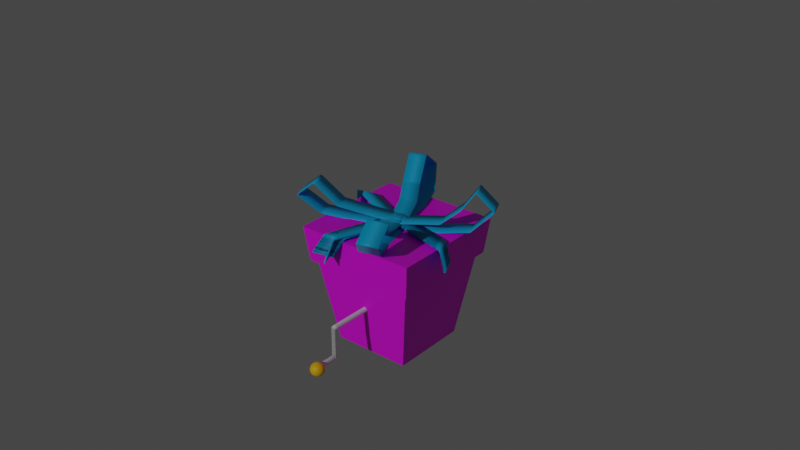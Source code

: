 # Source: giftbox.blend  (saved by Blender 3.3.6; exported with 4.5.12 LTS)
import bpy
from mathutils import Matrix  # noqa: F401  (used for matrix-valued properties, if any)

bpy.ops.wm.read_factory_settings(use_empty=True)
scene = bpy.context.scene
scene.name = 'Scene'

# ---- collections
col_collection = bpy.data.collections.new('Collection'); scene.collection.children.link(col_collection)

# ---- images (referenced by path relative to the original .blend; pixels are not part of the script)
import os
ASSET_DIR = os.environ.get("B2B_ASSET_DIR", "")  # directory of the original .blend (textures are referenced by path, not embedded)
HERE = os.path.dirname(os.path.abspath(__file__))  # packed textures are extracted next to this script under _unpacked/

def load_image(name, relpath, width, height, colorspace="sRGB"):
    """Load a texture the original file referenced (path relative to the .blend, or extracted next to this script)."""
    p = next((c for c in (os.path.join(HERE, relpath), os.path.join(ASSET_DIR, relpath)) if relpath and os.path.exists(c)), "")
    if p:
        img = bpy.data.images.load(p, check_existing=True)
        img.name = name
    else:  # same state as the original file: an image datablock whose file is absent (Cycles renders it pink)
        img = bpy.data.images.new(name, width, height)
        img.source = "FILE"
        img.filepath = "//" + (relpath or name)
    img.colorspace_settings.name = colorspace
    return img
img_gifboxbodycomplete_png = load_image('gifboxbodycomplete.png', 'gifboxbodycomplete.png', 1024, 1024, 'sRGB')

# ---- materials (node trees are filled in below, after node groups)
mat_material_001 = bpy.data.materials.new('Material.001')
mat_material_001.use_transparent_shadow = False
mat_ball = bpy.data.materials.new('ball')
mat_ball.use_transparent_shadow = False
mat_blue_ribon = bpy.data.materials.new('blue ribon')
mat_blue_ribon.use_transparent_shadow = False
mat_blue_ribon_001 = bpy.data.materials.new('blue ribon.001')
mat_blue_ribon_001.use_transparent_shadow = False

# ---- material node trees
mat_material_001.use_nodes = True; mat_material_001.node_tree.nodes.clear()
_N = mat_material_001.node_tree.nodes; _L = mat_material_001.node_tree.links
n0 = _N.new('ShaderNodeBsdfPrincipled'); n0.name = 'Principled BSDF'; n0.location = (10, 300)
n0.distribution = 'GGX'
n0.subsurface_method = 'RANDOM_WALK_SKIN'
n0.inputs[3].default_value = 1.45
n0.inputs[27].default_value = (0.0, 0.0, 0.0, 1.0)
n0.inputs[28].default_value = 1.0
n1 = _N.new('ShaderNodeOutputMaterial'); n1.name = 'Material Output'; n1.location = (300, 300)
n2 = _N.new('ShaderNodeTexImage'); n2.name = 'Image Texture'; n2.location = (-280, 280)
n2.image = img_gifboxbodycomplete_png
_L.new(n0.outputs[0], n1.inputs[0])
_L.new(n2.outputs[0], n0.inputs[0])
n1.is_active_output = True
mat_ball.use_nodes = True; mat_ball.node_tree.nodes.clear()
_N = mat_ball.node_tree.nodes; _L = mat_ball.node_tree.links
n0 = _N.new('ShaderNodeBsdfPrincipled'); n0.name = 'Principled BSDF'; n0.location = (10, 300)
n0.distribution = 'GGX'
n0.subsurface_method = 'RANDOM_WALK_SKIN'
n0.inputs[0].default_value = (1.0, 0.5363, 0.0, 1.0)
n0.inputs[3].default_value = 1.45
n0.inputs[27].default_value = (0.0, 0.0, 0.0, 1.0)
n0.inputs[28].default_value = 1.0
n1 = _N.new('ShaderNodeOutputMaterial'); n1.name = 'Material Output'; n1.location = (300, 300)
_L.new(n0.outputs[0], n1.inputs[0])
n1.is_active_output = True
mat_blue_ribon.use_nodes = True; mat_blue_ribon.node_tree.nodes.clear()
_N = mat_blue_ribon.node_tree.nodes; _L = mat_blue_ribon.node_tree.links
n0 = _N.new('ShaderNodeBsdfPrincipled'); n0.name = 'Principled BSDF'; n0.location = (10, 300)
n0.distribution = 'GGX'
n0.subsurface_method = 'RANDOM_WALK_SKIN'
n0.inputs[0].default_value = (0.0, 0.4347, 0.8, 1.0)
n0.inputs[3].default_value = 1.45
n0.inputs[27].default_value = (0.0, 0.0, 0.0, 1.0)
n0.inputs[28].default_value = 1.0
n1 = _N.new('ShaderNodeOutputMaterial'); n1.name = 'Material Output'; n1.location = (300, 300)
_L.new(n0.outputs[0], n1.inputs[0])
n1.is_active_output = True
mat_blue_ribon_001.use_nodes = True; mat_blue_ribon_001.node_tree.nodes.clear()
_N = mat_blue_ribon_001.node_tree.nodes; _L = mat_blue_ribon_001.node_tree.links
n0 = _N.new('ShaderNodeBsdfPrincipled'); n0.name = 'Principled BSDF'; n0.location = (10, 300)
n0.distribution = 'GGX'
n0.subsurface_method = 'RANDOM_WALK_SKIN'
n0.inputs[0].default_value = (0.0, 0.4347, 0.8, 1.0)
n0.inputs[3].default_value = 1.45
n0.inputs[27].default_value = (0.0, 0.0, 0.0, 1.0)
n0.inputs[28].default_value = 1.0
n1 = _N.new('ShaderNodeOutputMaterial'); n1.name = 'Material Output'; n1.location = (300, 300)
_L.new(n0.outputs[0], n1.inputs[0])
n1.is_active_output = True

# ---- world
world_world = bpy.data.worlds.new('World'); scene.world = world_world
world_world.use_nodes = True; world_world.node_tree.nodes.clear()
_N = world_world.node_tree.nodes; _L = world_world.node_tree.links
n0 = _N.new('ShaderNodeOutputWorld'); n0.name = 'World Output'; n0.location = (300, 300)
n1 = _N.new('ShaderNodeBackground'); n1.name = 'Background'; n1.location = (10, 300)
n1.inputs[0].default_value = (0.05088, 0.05088, 0.05088, 1.0)
_L.new(n1.outputs[0], n0.inputs[0])
n0.is_active_output = True
world_world.color = (0.05088, 0.05088, 0.05088)
world_world.use_sun_shadow = False
world_world.sun_shadow_jitter_overblur = 0.0

# ---- lights
light_sun = bpy.data.lights.new('Sun', 'SUN')
light_sun.transmission_factor = 0.0
light_sun.energy = 1.0
light_sun.shadow_soft_size = 1.178

# ---- meshes
me_cube_002 = bpy.data.meshes.new('Cube.002')
me_cube_002.from_pydata([(-0.9337, -0.9337, 0.4244), (-1.0, -1.0, 1.0), (-0.9337, 0.9337, 0.4244), (-1.0, 1.0, 1.0), (0.9337, -0.9337, 0.4244), (1.0, -1.0, 1.0), (0.9337, 0.9337, 0.4244), (1.0, 1.0, 1.0)], [], [(0, 1, 3, 2), (2, 3, 7, 6), (6, 7, 5, 4), (4, 5, 1, 0), (7, 3, 1, 5)])
_uv = me_cube_002.uv_layers.new(name='UVMap')
_uv.uv.foreach_set('vector', [0.02626, 0.7045, 0.1069, 0.6953, 0.1069, 0.9737, 0.02626, 0.9645, 0.8215, 0.6123, 0.9021, 0.6031, 0.9021, 0.8815, 0.8215, 0.8723, 0.6883, 0.6123, 0.7689, 0.6031, 0.7689, 0.8815, 0.6883, 0.8723, 0.1595, 0.7045, 0.2401, 0.6953, 0.2401, 0.9737, 0.1595, 0.9645, 0.6883, 0.02626, 0.9667, 0.02626, 0.9667, 0.3047, 0.6883, 0.3047])
me_cube_002.materials.append(mat_material_001)
me_cube_002.update()
me_cube_001 = bpy.data.meshes.new('Cube.001')
me_cube_001.from_pydata([(-0.6815, -0.6815, -1.0), (-1.0, -1.0, 1.0), (-0.6815, 0.6815, -1.0), (-1.0, 1.0, 1.0), (0.6815, -0.6815, -1.0), (1.0, -1.0, 1.0), (0.6815, 0.6815, -1.0), (1.0, 1.0, 1.0)], [], [(0, 1, 3, 2), (2, 3, 7, 6), (6, 7, 5, 4), (4, 5, 1, 0), (2, 6, 4, 0)])
_uv = me_cube_001.uv_layers.new(name='UVMap')
_uv.uv.foreach_set('vector', [0.4016, 0.6427, 0.3573, 0.3608, 0.6357, 0.3608, 0.5914, 0.6427, 0.07061, 0.6427, 0.02626, 0.3608, 0.3047, 0.3608, 0.2604, 0.6427, 0.4016, 0.3082, 0.3573, 0.02626, 0.6357, 0.02626, 0.5914, 0.3082, 0.07061, 0.3082, 0.02626, 0.02626, 0.3047, 0.02626, 0.2604, 0.3082, 0.6883, 0.3608, 0.878, 0.3608, 0.878, 0.5505, 0.6883, 0.5505])
me_cube_001.materials.append(mat_material_001)
me_cube_001.update()
me_elbow_joint = bpy.data.meshes.new('Elbow Joint')
me_elbow_joint.from_pydata([(9.615, 2.772, 1.908), (9.647, 2.741, 2.049), (9.678, 2.683, 2.181), (9.708, 2.599, 2.299), (9.735, 2.494, 2.399), (9.759, 2.37, 2.476), (9.778, 2.233, 2.527), (9.792, 2.088, 2.552), (9.801, 1.941, 2.548), (9.803, 1.797, 2.516), (9.799, 1.661, 2.457), (9.789, 1.54, 2.374), (9.774, 1.437, 2.269), (9.753, 1.357, 2.147), (9.728, 1.302, 2.012), (9.7, 1.276, 1.869), (9.67, 1.278, 1.725), (9.638, 1.309, 1.584), (9.607, 1.367, 1.452), (9.577, 1.45, 1.334), (9.55, 1.556, 1.234), (9.526, 1.68, 1.157), (9.507, 1.817, 1.105), (9.493, 1.962, 1.081), (9.484, 2.109, 1.085), (9.482, 2.253, 1.117), (9.486, 2.389, 1.176), (9.496, 2.51, 1.259), (9.511, 2.613, 1.364), (9.532, 2.693, 1.486), (9.557, 2.747, 1.621), (9.585, 2.774, 1.764), (9.585, 2.774, 1.764), (9.557, 2.747, 1.621), (9.532, 2.693, 1.486), (9.511, 2.613, 1.364), (9.496, 2.51, 1.259), (9.486, 2.389, 1.176), (9.482, 2.253, 1.117), (9.484, 2.109, 1.085), (9.493, 1.962, 1.081), (9.507, 1.817, 1.105), (9.526, 1.68, 1.157), (9.55, 1.556, 1.234), (9.577, 1.45, 1.334), (9.607, 1.367, 1.452), (9.638, 1.309, 1.584), (9.67, 1.278, 1.725), (9.7, 1.276, 1.869), (9.728, 1.302, 2.012), (9.753, 1.357, 2.147), (9.774, 1.437, 2.269), (9.789, 1.54, 2.374), (9.799, 1.661, 2.457), (9.803, 1.797, 2.516), (9.801, 1.941, 2.548), (9.792, 2.088, 2.552), (9.778, 2.233, 2.527), (9.759, 2.37, 2.476), (9.735, 2.494, 2.399), (9.708, 2.599, 2.299), (9.678, 2.683, 2.181), (9.647, 2.741, 2.049), (9.615, 2.772, 1.908), (-1.704, 0.6155, 2.192), (-1.673, 0.5847, 2.332), (-1.641, 0.5264, 2.464), (-1.612, 0.4428, 2.582), (-1.584, 0.3371, 2.682), (-1.56, 0.2135, 2.759), (-1.541, 0.07652, 2.811), (-1.527, -0.06841, 2.835), (-1.519, -0.2158, 2.831), (-1.516, -0.3599, 2.799), (-1.52, -0.4952, 2.74), (-1.53, -0.6166, 2.657), (-1.546, -0.7194, 2.552), (-1.566, -0.7995, 2.43), (-1.591, -0.854, 2.295), (-1.619, -0.8807, 2.152), (-1.65, -0.8786, 2.008), (-1.681, -0.8479, 1.867), (-1.712, -0.7896, 1.735), (-1.742, -0.706, 1.617), (-1.769, -0.6003, 1.517), (-1.793, -0.4766, 1.44), (-1.813, -0.3397, 1.389), (-1.827, -0.1948, 1.364), (-1.835, -0.04742, 1.368), (-1.837, 0.0967, 1.4), (-1.833, 0.2321, 1.459), (-1.823, 0.3534, 1.542), (-1.808, 0.4562, 1.647), (-1.787, 0.5363, 1.77), (-1.763, 0.5908, 1.905), (-1.734, 0.6175, 2.047), (10.16, 2.744, 1.67), (10.26, 2.729, 1.775), (10.36, 2.686, 1.877), (10.45, 2.616, 1.97), (10.53, 2.522, 2.051), (10.6, 2.407, 2.118), (10.65, 2.277, 2.168), (10.68, 2.136, 2.198), (10.69, 1.989, 2.208), (10.68, 1.842, 2.197), (10.65, 1.701, 2.166), (10.6, 1.571, 2.115), (10.53, 1.457, 2.048), (10.45, 1.363, 1.965), (10.36, 1.294, 1.872), (10.26, 1.252, 1.77), (10.16, 1.237, 1.664), (10.06, 1.252, 1.559), (9.962, 1.296, 1.457), (9.871, 1.365, 1.364), (9.792, 1.459, 1.283), (9.727, 1.574, 1.216), (9.678, 1.704, 1.166), (9.648, 1.846, 1.136), (9.638, 1.993, 1.126), (9.648, 2.139, 1.137), (9.678, 2.281, 1.168), (9.727, 2.411, 1.219), (9.792, 2.525, 1.286), (9.871, 2.618, 1.369), (9.962, 2.687, 1.462), (10.06, 2.73, 1.564), (10.06, 2.73, 1.564), (9.962, 2.687, 1.462), (9.871, 2.618, 1.369), (9.792, 2.525, 1.286), (9.727, 2.411, 1.219), (9.678, 2.281, 1.168), (9.648, 2.139, 1.137), (9.638, 1.993, 1.126), (9.648, 1.846, 1.136), (9.678, 1.704, 1.166), (9.727, 1.574, 1.216), (9.792, 1.459, 1.283), (9.871, 1.365, 1.364), (9.962, 1.296, 1.457), (10.06, 1.252, 1.559), (10.16, 1.237, 1.664), (10.26, 1.252, 1.77), (10.36, 1.294, 1.872), (10.45, 1.363, 1.965), (10.53, 1.457, 2.048), (10.6, 1.571, 2.115), (10.65, 1.701, 2.166), (10.68, 1.842, 2.197), (10.69, 1.989, 2.208), (10.68, 2.136, 2.198), (10.65, 2.277, 2.168), (10.6, 2.407, 2.118), (10.53, 2.522, 2.051), (10.45, 2.616, 1.97), (10.36, 2.686, 1.877), (10.26, 2.729, 1.775), (10.16, 2.744, 1.67), (10.16, 2.744, -7.153), (10.26, 2.729, -7.048), (10.36, 2.686, -6.947), (10.45, 2.616, -6.853), (10.53, 2.522, -6.772), (10.6, 2.407, -6.705), (10.65, 2.277, -6.655), (10.68, 2.136, -6.625), (10.69, 1.989, -6.615), (10.68, 1.842, -6.626), (10.65, 1.701, -6.657), (10.6, 1.571, -6.708), (10.53, 1.457, -6.776), (10.45, 1.363, -6.858), (10.36, 1.294, -6.952), (10.26, 1.252, -7.053), (10.16, 1.237, -7.159), (10.06, 1.252, -7.264), (9.962, 1.296, -7.366), (9.871, 1.365, -7.459), (9.792, 1.459, -7.541), (9.727, 1.574, -7.607), (9.678, 1.704, -7.657), (9.648, 1.846, -7.687), (9.638, 1.993, -7.697), (9.648, 2.139, -7.686), (9.678, 2.281, -7.655), (9.727, 2.411, -7.604), (9.792, 2.525, -7.537), (9.871, 2.618, -7.454), (9.962, 2.687, -7.361), (10.06, 2.73, -7.259), (10.06, 2.73, -7.259), (9.962, 2.687, -7.361), (9.871, 2.618, -7.454), (9.792, 2.525, -7.537), (9.727, 2.411, -7.604), (9.678, 2.281, -7.655), (9.648, 2.139, -7.686), (9.638, 1.993, -7.697), (9.648, 1.846, -7.687), (9.678, 1.704, -7.657), (9.727, 1.574, -7.607), (9.792, 1.459, -7.541), (9.871, 1.365, -7.459), (9.962, 1.296, -7.366), (10.06, 1.252, -7.264), (10.16, 1.237, -7.159), (10.26, 1.252, -7.053), (10.36, 1.294, -6.952), (10.45, 1.363, -6.858), (10.53, 1.457, -6.776), (10.6, 1.571, -6.708), (10.65, 1.701, -6.657), (10.68, 1.842, -6.626), (10.69, 1.989, -6.615), (10.68, 2.136, -6.625), (10.65, 2.277, -6.655), (10.6, 2.407, -6.705), (10.53, 2.522, -6.772), (10.45, 2.616, -6.853), (10.36, 2.686, -6.947), (10.26, 2.729, -7.048), (10.16, 2.744, -7.153), (10.55, 2.809, -7.14), (10.56, 2.764, -7.0), (10.57, 2.693, -6.872), (10.59, 2.598, -6.76), (10.61, 2.483, -6.669), (10.63, 2.354, -6.602), (10.66, 2.213, -6.563), (10.68, 2.068, -6.552), (10.7, 1.923, -6.57), (10.72, 1.784, -6.616), (10.74, 1.657, -6.688), (10.76, 1.546, -6.785), (10.77, 1.455, -6.901), (10.77, 1.389, -7.033), (10.78, 1.349, -7.175), (10.77, 1.338, -7.322), (10.77, 1.355, -7.468), (10.76, 1.4, -7.609), (10.74, 1.471, -7.737), (10.72, 1.566, -7.849), (10.7, 1.68, -7.94), (10.68, 1.81, -8.007), (10.66, 1.951, -8.046), (10.63, 2.096, -8.057), (10.61, 2.241, -8.039), (10.59, 2.38, -7.993), (10.57, 2.507, -7.92), (10.56, 2.618, -7.824), (10.55, 2.708, -7.708), (10.54, 2.775, -7.576), (10.54, 2.814, -7.434), (10.54, 2.826, -7.287), (10.54, 2.826, -7.287), (10.54, 2.814, -7.434), (10.54, 2.775, -7.576), (10.55, 2.708, -7.708), (10.56, 2.618, -7.824), (10.57, 2.507, -7.92), (10.59, 2.38, -7.993), (10.61, 2.241, -8.039), (10.63, 2.096, -8.057), (10.66, 1.951, -8.046), (10.68, 1.81, -8.007), (10.7, 1.68, -7.94), (10.72, 1.566, -7.849), (10.74, 1.471, -7.737), (10.76, 1.4, -7.609), (10.77, 1.355, -7.468), (10.77, 1.338, -7.322), (10.78, 1.349, -7.175), (10.77, 1.389, -7.033), (10.77, 1.455, -6.901), (10.76, 1.546, -6.785), (10.74, 1.657, -6.688), (10.72, 1.784, -6.616), (10.7, 1.923, -6.57), (10.68, 2.068, -6.552), (10.66, 2.213, -6.563), (10.63, 2.354, -6.602), (10.61, 2.483, -6.669), (10.59, 2.598, -6.76), (10.57, 2.693, -6.872), (10.56, 2.764, -7.0), (10.55, 2.809, -7.14), (10.55, 2.809, -7.14), (10.56, 2.764, -7.0), (10.57, 2.693, -6.872), (10.59, 2.598, -6.76), (10.61, 2.483, -6.669), (10.63, 2.354, -6.602), (10.66, 2.213, -6.563), (10.68, 2.068, -6.552), (10.7, 1.923, -6.57), (10.72, 1.784, -6.616), (10.74, 1.657, -6.688), (10.76, 1.546, -6.785), (10.77, 1.455, -6.901), (10.77, 1.389, -7.033), (10.78, 1.349, -7.175), (10.77, 1.338, -7.322), (10.77, 1.355, -7.468), (10.76, 1.4, -7.609), (10.74, 1.471, -7.737), (10.72, 1.566, -7.849), (10.7, 1.68, -7.94), (10.68, 1.81, -8.007), (10.66, 1.951, -8.046), (10.63, 2.096, -8.057), (10.61, 2.241, -8.039), (10.59, 2.38, -7.993), (10.57, 2.507, -7.92), (10.56, 2.618, -7.824), (10.55, 2.708, -7.708), (10.54, 2.775, -7.576), (10.54, 2.814, -7.434), (10.54, 2.826, -7.287), (10.54, 2.826, -7.287), (10.54, 2.814, -7.434), (10.54, 2.775, -7.576), (10.55, 2.708, -7.708), (10.56, 2.618, -7.824), (10.57, 2.507, -7.92), (10.59, 2.38, -7.993), (10.61, 2.241, -8.039), (10.63, 2.096, -8.057), (10.66, 1.951, -8.046), (10.68, 1.81, -8.007), (10.7, 1.68, -7.94), (10.72, 1.566, -7.849), (10.74, 1.471, -7.737), (10.76, 1.4, -7.609), (10.77, 1.355, -7.468), (10.77, 1.338, -7.322), (10.78, 1.349, -7.175), (10.77, 1.389, -7.033), (10.77, 1.455, -6.901), (10.76, 1.546, -6.785), (10.74, 1.657, -6.688), (10.72, 1.784, -6.616), (10.7, 1.923, -6.57), (10.68, 2.068, -6.552), (10.66, 2.213, -6.563), (10.63, 2.354, -6.602), (10.61, 2.483, -6.669), (10.59, 2.598, -6.76), (10.57, 2.693, -6.872), (10.56, 2.764, -7.0), (10.55, 2.809, -7.14), (15.78, 3.986, -7.14), (15.79, 3.941, -7.0), (15.81, 3.87, -6.872), (15.83, 3.775, -6.76), (15.85, 3.66, -6.669), (15.87, 3.53, -6.602), (15.89, 3.39, -6.563), (15.91, 3.245, -6.552), (15.94, 3.1, -6.57), (15.96, 2.961, -6.616), (15.98, 2.834, -6.688), (15.99, 2.723, -6.785), (16.0, 2.632, -6.901), (16.01, 2.566, -7.033), (16.01, 2.526, -7.175), (16.01, 2.515, -7.322), (16.0, 2.532, -7.468), (15.99, 2.577, -7.609), (15.98, 2.648, -7.737), (15.96, 2.743, -7.849), (15.94, 2.857, -7.94), (15.91, 2.987, -8.007), (15.89, 3.128, -8.046), (15.87, 3.273, -8.057), (15.85, 3.418, -8.039), (15.83, 3.557, -7.993), (15.81, 3.684, -7.92), (15.79, 3.795, -7.824), (15.78, 3.885, -7.708), (15.78, 3.952, -7.576), (15.77, 3.991, -7.434), (15.78, 4.003, -7.287), (15.78, 4.003, -7.287), (15.77, 3.991, -7.434), (15.78, 3.952, -7.576), (15.78, 3.885, -7.708), (15.79, 3.795, -7.824), (15.81, 3.684, -7.92), (15.83, 3.557, -7.993), (15.85, 3.418, -8.039), (15.87, 3.273, -8.057), (15.89, 3.128, -8.046), (15.91, 2.987, -8.007), (15.94, 2.857, -7.94), (15.96, 2.743, -7.849), (15.98, 2.648, -7.737), (15.99, 2.577, -7.609), (16.0, 2.532, -7.468), (16.01, 2.515, -7.322), (16.01, 2.526, -7.175), (16.01, 2.566, -7.033), (16.0, 2.632, -6.901), (15.99, 2.723, -6.785), (15.98, 2.834, -6.688), (15.96, 2.961, -6.616), (15.94, 3.1, -6.57), (15.91, 3.245, -6.552), (15.89, 3.39, -6.563), (15.87, 3.53, -6.602), (15.85, 3.66, -6.669), (15.83, 3.775, -6.76), (15.81, 3.87, -6.872), (15.79, 3.941, -7.0), (15.78, 3.986, -7.14)], [], [(57, 56, 152, 153), (47, 46, 142, 143), (45, 44, 140, 141), (35, 34, 130, 131), (60, 59, 155, 156), (48, 47, 143, 144), (63, 32, 128, 159), (56, 55, 151, 152), (54, 53, 149, 150), (44, 43, 139, 140), (34, 33, 129, 130), (53, 52, 148, 149), (42, 41, 137, 138), (61, 60, 156, 157), (24, 23, 119, 120), (49, 48, 144, 145), (94, 95, 32, 33), (82, 83, 44, 45), (87, 88, 39, 40), (86, 87, 40, 41), (89, 90, 37, 38), (74, 75, 52, 53), (77, 78, 49, 50), (91, 92, 35, 36), (76, 77, 50, 51), (75, 76, 51, 52), (93, 94, 33, 34), (67, 68, 59, 60), (81, 82, 45, 46), (66, 67, 60, 61), (80, 81, 46, 47), (64, 95, 32, 63), (1, 0, 96, 97), (41, 40, 136, 137), (62, 61, 157, 158), (4, 3, 99, 100), (37, 36, 132, 133), (14, 13, 109, 110), (58, 57, 153, 154), (50, 49, 145, 146), (38, 37, 133, 134), (46, 45, 141, 142), (36, 35, 131, 132), (13, 12, 108, 109), (30, 29, 125, 126), (10, 9, 105, 106), (18, 17, 113, 114), (23, 22, 118, 119), (71, 72, 55, 56), (85, 86, 41, 42), (70, 71, 56, 57), (73, 74, 53, 54), (84, 85, 42, 43), (72, 73, 54, 55), (88, 89, 38, 39), (65, 66, 61, 62), (79, 80, 47, 48), (90, 91, 36, 37), (64, 65, 62, 63), (78, 79, 48, 49), (92, 93, 34, 35), (69, 70, 57, 58), (83, 84, 43, 44), (68, 69, 58, 59), (143, 142, 206, 207), (115, 114, 178, 179), (156, 155, 219, 220), (124, 123, 187, 188), (152, 151, 215, 216), (111, 110, 174, 175), (130, 129, 193, 194), (155, 154, 218, 219), (125, 124, 188, 189), (157, 156, 220, 221), (114, 113, 177, 178), (135, 134, 198, 199), (127, 96, 160, 191), (137, 136, 200, 201), (99, 98, 162, 163), (131, 130, 194, 195), (105, 104, 168, 169), (133, 132, 196, 197), (113, 112, 176, 177), (144, 143, 207, 208), (146, 145, 209, 210), (127, 126, 190, 191), (140, 139, 203, 204), (142, 141, 205, 206), (102, 101, 165, 166), (149, 148, 212, 213), (109, 108, 172, 173), (116, 115, 179, 180), (145, 144, 208, 209), (106, 105, 169, 170), (101, 100, 164, 165), (158, 157, 221, 222), (39, 38, 134, 135), (59, 58, 154, 155), (40, 39, 135, 136), (52, 51, 147, 148), (33, 32, 128, 129), (43, 42, 138, 139), (51, 50, 146, 147), (63, 62, 158, 159), (9, 8, 104, 105), (26, 25, 121, 122), (31, 0, 96, 127), (11, 10, 106, 107), (55, 54, 150, 151), (29, 28, 124, 125), (16, 15, 111, 112), (12, 11, 107, 108), (22, 21, 117, 118), (15, 14, 110, 111), (21, 20, 116, 117), (5, 4, 100, 101), (28, 27, 123, 124), (7, 6, 102, 103), (20, 19, 115, 116), (19, 18, 114, 115), (6, 5, 101, 102), (2, 1, 97, 98), (25, 24, 120, 121), (8, 7, 103, 104), (31, 30, 126, 127), (27, 26, 122, 123), (17, 16, 112, 113), (3, 2, 98, 99), (171, 170, 234, 235), (217, 216, 280, 281), (223, 192, 256, 287), (202, 201, 265, 266), (164, 163, 227, 228), (185, 184, 248, 249), (161, 160, 224, 225), (187, 186, 250, 251), (168, 167, 231, 232), (207, 206, 270, 271), (179, 178, 242, 243), (220, 219, 283, 284), (188, 187, 251, 252), (216, 215, 279, 280), (175, 174, 238, 239), (194, 193, 257, 258), (219, 218, 282, 283), (189, 188, 252, 253), (221, 220, 284, 285), (178, 177, 241, 242), (199, 198, 262, 263), (191, 160, 224, 255), (201, 200, 264, 265), (163, 162, 226, 227), (195, 194, 258, 259), (169, 168, 232, 233), (197, 196, 260, 261), (177, 176, 240, 241), (208, 207, 271, 272), (210, 209, 273, 274), (191, 190, 254, 255), (204, 203, 267, 268), (104, 103, 167, 168), (123, 122, 186, 187), (97, 96, 160, 161), (121, 120, 184, 185), (100, 99, 163, 164), (138, 137, 201, 202), (159, 128, 192, 223), (153, 152, 216, 217), (107, 106, 170, 171), (98, 97, 161, 162), (148, 147, 211, 212), (112, 111, 175, 176), (110, 109, 173, 174), (139, 138, 202, 203), (117, 116, 180, 181), (120, 119, 183, 184), (159, 158, 222, 223), (103, 102, 166, 167), (150, 149, 213, 214), (151, 150, 214, 215), (119, 118, 182, 183), (141, 140, 204, 205), (126, 125, 189, 190), (136, 135, 199, 200), (132, 131, 195, 196), (129, 128, 192, 193), (134, 133, 197, 198), (147, 146, 210, 211), (122, 121, 185, 186), (154, 153, 217, 218), (108, 107, 171, 172), (118, 117, 181, 182), (268, 267, 331, 332), (270, 269, 333, 334), (230, 229, 293, 294), (277, 276, 340, 341), (237, 236, 300, 301), (244, 243, 307, 308), (273, 272, 336, 337), (234, 233, 297, 298), (229, 228, 292, 293), (286, 285, 349, 350), (246, 245, 309, 310), (236, 235, 299, 300), (282, 281, 345, 346), (250, 249, 313, 314), (275, 274, 338, 339), (262, 261, 325, 326), (257, 256, 320, 321), (260, 259, 323, 324), (264, 263, 327, 328), (254, 253, 317, 318), (269, 268, 332, 333), (247, 246, 310, 311), (279, 278, 342, 343), (278, 277, 341, 342), (231, 230, 294, 295), (287, 286, 350, 351), (248, 247, 311, 312), (245, 244, 308, 309), (267, 266, 330, 331), (238, 237, 301, 302), (240, 239, 303, 304), (276, 275, 339, 340), (162, 161, 225, 226), (212, 211, 275, 276), (176, 175, 239, 240), (174, 173, 237, 238), (203, 202, 266, 267), (181, 180, 244, 245), (184, 183, 247, 248), (223, 222, 286, 287), (167, 166, 230, 231), (214, 213, 277, 278), (215, 214, 278, 279), (183, 182, 246, 247), (205, 204, 268, 269), (190, 189, 253, 254), (200, 199, 263, 264), (196, 195, 259, 260), (193, 192, 256, 257), (198, 197, 261, 262), (211, 210, 274, 275), (186, 185, 249, 250), (218, 217, 281, 282), (172, 171, 235, 236), (182, 181, 245, 246), (222, 221, 285, 286), (165, 164, 228, 229), (170, 169, 233, 234), (209, 208, 272, 273), (180, 179, 243, 244), (173, 172, 236, 237), (213, 212, 276, 277), (166, 165, 229, 230), (206, 205, 269, 270), (329, 328, 392, 393), (291, 290, 354, 355), (323, 322, 386, 387), (297, 296, 360, 361), (325, 324, 388, 389), (305, 304, 368, 369), (336, 335, 399, 400), (338, 337, 401, 402), (319, 318, 382, 383), (332, 331, 395, 396), (334, 333, 397, 398), (294, 293, 357, 358), (341, 340, 404, 405), (301, 300, 364, 365), (308, 307, 371, 372), (337, 336, 400, 401), (298, 297, 361, 362), (293, 292, 356, 357), (350, 349, 413, 414), (310, 309, 373, 374), (300, 299, 363, 364), (346, 345, 409, 410), (314, 313, 377, 378), (339, 338, 402, 403), (326, 325, 389, 390), (321, 320, 384, 385), (324, 323, 387, 388), (328, 327, 391, 392), (318, 317, 381, 382), (333, 332, 396, 397), (311, 310, 374, 375), (343, 342, 406, 407), (255, 254, 318, 319), (274, 273, 337, 338), (272, 271, 335, 336), (241, 240, 304, 305), (261, 260, 324, 325), (233, 232, 296, 297), (259, 258, 322, 323), (227, 226, 290, 291), (265, 264, 328, 329), (255, 224, 288, 319), (263, 262, 326, 327), (242, 241, 305, 306), (285, 284, 348, 349), (253, 252, 316, 317), (283, 282, 346, 347), (258, 257, 321, 322), (239, 238, 302, 303), (280, 279, 343, 344), (252, 251, 315, 316), (284, 283, 347, 348), (243, 242, 306, 307), (271, 270, 334, 335), (232, 231, 295, 296), (251, 250, 314, 315), (225, 224, 288, 289), (249, 248, 312, 313), (228, 227, 291, 292), (266, 265, 329, 330), (287, 256, 320, 351), (281, 280, 344, 345), (235, 234, 298, 299), (226, 225, 289, 290), (387, 386, 381, 380), (409, 408, 359, 358), (400, 399, 368, 367), (415, 384, 383, 352), (393, 392, 375, 374), (389, 388, 379, 378), (401, 400, 367, 366), (414, 413, 354, 353), (398, 397, 370, 369), (410, 409, 358, 357), (415, 414, 353, 352), (388, 387, 380, 379), (392, 391, 376, 375), (404, 403, 364, 363), (397, 396, 371, 370), (391, 390, 377, 376), (386, 385, 382, 381), (406, 405, 362, 361), (413, 412, 355, 354), (396, 395, 372, 371), (405, 404, 363, 362), (394, 393, 374, 373), (402, 401, 366, 365), (407, 406, 361, 360), (403, 402, 365, 364), (390, 389, 378, 377), (385, 384, 383, 382), (395, 394, 373, 372), (399, 398, 369, 368), (411, 410, 357, 356), (412, 411, 356, 355), (408, 407, 360, 359), (319, 288, 352, 383), (327, 326, 390, 391), (306, 305, 369, 370), (349, 348, 412, 413), (317, 316, 380, 381), (347, 346, 410, 411), (322, 321, 385, 386), (303, 302, 366, 367), (344, 343, 407, 408), (316, 315, 379, 380), (348, 347, 411, 412), (307, 306, 370, 371), (335, 334, 398, 399), (296, 295, 359, 360), (315, 314, 378, 379), (289, 288, 352, 353), (313, 312, 376, 377), (292, 291, 355, 356), (330, 329, 393, 394), (351, 320, 384, 415), (345, 344, 408, 409), (299, 298, 362, 363), (290, 289, 353, 354), (340, 339, 403, 404), (304, 303, 367, 368), (302, 301, 365, 366), (331, 330, 394, 395), (309, 308, 372, 373), (312, 311, 375, 376), (351, 350, 414, 415), (295, 294, 358, 359), (342, 341, 405, 406)])
me_elbow_joint.update()
me_sphere = bpy.data.meshes.new('Sphere')
me_sphere.from_pydata([(0.0, 0.5556, 0.8315), (0.0, 0.8315, 0.5556), (0.0, 0.9808, 0.1951), (0.0, 1.0, 0.0), (0.0, 0.9808, -0.1951), (0.0, 0.8315, -0.5556), (0.03806, 0.1913, 0.9808), (0.07466, 0.3753, 0.9239), (0.1084, 0.5449, 0.8315), (0.1379, 0.6935, 0.7071), (0.1622, 0.8155, 0.5556), (0.1802, 0.9061, 0.3827), (0.1913, 0.9619, 0.1951), (0.1951, 0.9808, 0.0), (0.1913, 0.9619, -0.1951), (0.1802, 0.9061, -0.3827), (0.1622, 0.8155, -0.5556), (0.1379, 0.6935, -0.7071), (0.1084, 0.5449, -0.8315), (0.07466, 0.3753, -0.9239), (0.03806, 0.1913, -0.9808), (0.07466, 0.1802, 0.9808), (0.1464, 0.3536, 0.9239), (0.2126, 0.5133, 0.8315), (0.2706, 0.6533, 0.7071), (0.3182, 0.7682, 0.5556), (0.3536, 0.8536, 0.3827), (0.3753, 0.9061, 0.1951), (0.3827, 0.9239, 0.0), (0.3753, 0.9061, -0.1951), (0.3536, 0.8536, -0.3827), (0.3182, 0.7682, -0.5556), (0.2706, 0.6533, -0.7071), (0.2126, 0.5133, -0.8315), (0.1464, 0.3536, -0.9239), (0.07466, 0.1802, -0.9808), (0.1084, 0.1622, 0.9808), (0.2126, 0.3182, 0.9239), (0.3087, 0.4619, 0.8315), (0.3928, 0.5879, 0.7071), (0.4619, 0.6913, 0.5556), (0.5133, 0.7682, 0.3827), (0.5449, 0.8155, 0.1951), (0.5556, 0.8315, 0.0), (0.5449, 0.8155, -0.1951), (0.5133, 0.7682, -0.3827), (0.4619, 0.6913, -0.5556), (0.3928, 0.5879, -0.7071), (0.3087, 0.4619, -0.8315), (0.2126, 0.3182, -0.9239), (0.1084, 0.1622, -0.9808), (0.1379, 0.1379, 0.9808), (0.2706, 0.2706, 0.9239), (0.3928, 0.3928, 0.8315), (0.5, 0.5, 0.7071), (0.5879, 0.5879, 0.5556), (0.6533, 0.6533, 0.3827), (0.6935, 0.6935, 0.1951), (0.7071, 0.7071, 0.0), (0.6935, 0.6935, -0.1951), (0.6533, 0.6533, -0.3827), (0.5879, 0.5879, -0.5556), (0.5, 0.5, -0.7071), (0.3928, 0.3928, -0.8315), (0.2706, 0.2706, -0.9239), (0.1379, 0.1379, -0.9808), (0.1622, 0.1084, 0.9808), (0.3182, 0.2126, 0.9239), (0.4619, 0.3087, 0.8315), (0.5879, 0.3928, 0.7071), (0.6913, 0.4619, 0.5556), (0.7682, 0.5133, 0.3827), (0.8155, 0.5449, 0.1951), (0.8315, 0.5556, 0.0), (0.8155, 0.5449, -0.1951), (0.7682, 0.5133, -0.3827), (0.6913, 0.4619, -0.5556), (0.5879, 0.3928, -0.7071), (0.4619, 0.3087, -0.8315), (0.3182, 0.2126, -0.9239), (0.1622, 0.1084, -0.9808), (0.0, 0.0, 1.0), (0.1802, 0.07466, 0.9808), (0.3536, 0.1464, 0.9239), (0.5133, 0.2126, 0.8315), (0.6533, 0.2706, 0.7071), (0.7682, 0.3182, 0.5556), (0.8536, 0.3536, 0.3827), (0.9061, 0.3753, 0.1951), (0.9239, 0.3827, 0.0), (0.9061, 0.3753, -0.1951), (0.8536, 0.3536, -0.3827), (0.7682, 0.3182, -0.5556), (0.6533, 0.2706, -0.7071), (0.5133, 0.2126, -0.8315), (0.3536, 0.1464, -0.9239), (0.1802, 0.07466, -0.9808), (0.1913, 0.03806, 0.9808), (0.3753, 0.07466, 0.9239), (0.5449, 0.1084, 0.8315), (0.6935, 0.1379, 0.7071), (0.8155, 0.1622, 0.5556), (0.9061, 0.1802, 0.3827), (0.9619, 0.1913, 0.1951), (0.9808, 0.1951, 0.0), (0.9619, 0.1913, -0.1951), (0.9061, 0.1802, -0.3827), (0.8155, 0.1622, -0.5556), (0.6935, 0.1379, -0.7071), (0.5449, 0.1084, -0.8315), (0.3753, 0.07466, -0.9239), (0.1913, 0.03806, -0.9808), (0.1951, -1.118e-08, 0.9808), (0.3827, -2.235e-08, 0.9239), (0.5556, -5.215e-08, 0.8315), (0.7071, 1.49e-08, 0.7071), (0.8315, -8.941e-08, 0.5556), (0.9239, 4.47e-08, 0.3827), (0.9808, -8.941e-08, 0.1951), (1.0, -1.639e-07, 0.0), (0.9808, -8.941e-08, -0.1951), (0.9239, 4.47e-08, -0.3827), (0.8315, -8.941e-08, -0.5556), (0.7071, 1.49e-08, -0.7071), (0.5556, -5.215e-08, -0.8315), (0.3827, -2.235e-08, -0.9239), (0.1951, -1.118e-08, -0.9808), (0.1913, -0.03806, 0.9808), (0.3753, -0.07466, 0.9239), (0.5449, -0.1084, 0.8315), (0.6935, -0.1379, 0.7071), (0.8155, -0.1622, 0.5556), (0.9061, -0.1802, 0.3827), (0.9619, -0.1913, 0.1951), (0.9808, -0.1951, 0.0), (0.9619, -0.1913, -0.1951), (0.9061, -0.1802, -0.3827), (0.8155, -0.1622, -0.5556), (0.6935, -0.1379, -0.7071), (0.5449, -0.1084, -0.8315), (0.3753, -0.07466, -0.9239), (0.1913, -0.03806, -0.9808), (0.1802, -0.07466, 0.9808), (0.3536, -0.1464, 0.9239), (0.5133, -0.2126, 0.8315), (0.6533, -0.2706, 0.7071), (0.7682, -0.3182, 0.5556), (0.8536, -0.3536, 0.3827), (0.9061, -0.3753, 0.1951), (0.9239, -0.3827, 0.0), (0.9061, -0.3753, -0.1951), (0.8536, -0.3536, -0.3827), (0.7682, -0.3182, -0.5556), (0.6533, -0.2706, -0.7071), (0.5133, -0.2126, -0.8315), (0.3536, -0.1464, -0.9239), (0.1802, -0.07466, -0.9808), (0.1622, -0.1084, 0.9808), (0.3182, -0.2126, 0.9239), (0.4619, -0.3087, 0.8315), (0.5879, -0.3928, 0.7071), (0.6913, -0.4619, 0.5556), (0.7682, -0.5133, 0.3827), (0.8155, -0.5449, 0.1951), (0.8315, -0.5556, 0.0), (0.8155, -0.5449, -0.1951), (0.7682, -0.5133, -0.3827), (0.6913, -0.4619, -0.5556), (0.5879, -0.3928, -0.7071), (0.4619, -0.3087, -0.8315), (0.3182, -0.2126, -0.9239), (0.1622, -0.1084, -0.9808), (0.1379, -0.1379, 0.9808), (0.2706, -0.2706, 0.9239), (0.3928, -0.3928, 0.8315), (0.5, -0.5, 0.7071), (0.5879, -0.5879, 0.5556), (0.6533, -0.6533, 0.3827), (0.6935, -0.6935, 0.1951), (0.7071, -0.7071, 0.0), (0.6935, -0.6935, -0.1951), (0.6533, -0.6533, -0.3827), (0.5879, -0.5879, -0.5556), (0.5, -0.5, -0.7071), (0.3928, -0.3928, -0.8315), (0.2706, -0.2706, -0.9239), (0.1379, -0.1379, -0.9808), (0.1084, -0.1622, 0.9808), (0.2126, -0.3182, 0.9239), (0.3087, -0.4619, 0.8315), (0.3928, -0.5879, 0.7071), (0.4619, -0.6913, 0.5556), (0.5133, -0.7682, 0.3827), (0.5449, -0.8155, 0.1951), (0.5556, -0.8315, 0.0), (0.5449, -0.8155, -0.1951), (0.5133, -0.7682, -0.3827), (0.4619, -0.6913, -0.5556), (0.3928, -0.5879, -0.7071), (0.3087, -0.4619, -0.8315), (0.2126, -0.3182, -0.9239), (0.1084, -0.1622, -0.9808), (0.07466, -0.1802, 0.9808), (0.1464, -0.3536, 0.9239), (0.2126, -0.5133, 0.8315), (0.2706, -0.6533, 0.7071), (0.3182, -0.7682, 0.5556), (0.3536, -0.8536, 0.3827), (0.3753, -0.9061, 0.1951), (0.3827, -0.9239, 0.0), (0.3753, -0.9061, -0.1951), (0.3536, -0.8536, -0.3827), (0.3182, -0.7682, -0.5556), (0.2706, -0.6533, -0.7071), (0.2126, -0.5133, -0.8315), (0.1464, -0.3536, -0.9239), (0.07466, -0.1802, -0.9808), (0.03806, -0.1913, 0.9808), (0.07466, -0.3753, 0.9239), (0.1084, -0.5449, 0.8315), (0.1379, -0.6935, 0.7071), (0.1622, -0.8155, 0.5556), (0.1802, -0.9061, 0.3827), (0.1913, -0.9619, 0.1951), (0.1951, -0.9808, 0.0), (0.1913, -0.9619, -0.1951), (0.1802, -0.9061, -0.3827), (0.1622, -0.8155, -0.5556), (0.1379, -0.6935, -0.7071), (0.1084, -0.5449, -0.8315), (0.07466, -0.3753, -0.9239), (0.03806, -0.1913, -0.9808), (-7.451e-09, -0.1951, 0.9808), (-5.215e-08, -0.3827, 0.9239), (-9.686e-08, -0.5556, 0.8315), (-1.49e-08, -0.7071, 0.7071), (-1.043e-07, -0.8315, 0.5556), (2.98e-08, -0.9239, 0.3827), (-1.341e-07, -0.9808, 0.1951), (-3.278e-07, -1.0, 0.0), (-1.341e-07, -0.9808, -0.1951), (2.98e-08, -0.9239, -0.3827), (-1.043e-07, -0.8315, -0.5556), (-1.49e-08, -0.7071, -0.7071), (-9.686e-08, -0.5556, -0.8315), (-5.215e-08, -0.3827, -0.9239), (-7.451e-09, -0.1951, -0.9808), (-0.03806, -0.1913, 0.9808), (-0.07466, -0.3753, 0.9239), (-0.1084, -0.5449, 0.8315), (-0.1379, -0.6935, 0.7071), (-0.1622, -0.8155, 0.5556), (-0.1802, -0.9061, 0.3827), (-0.1913, -0.9619, 0.1951), (-0.1951, -0.9808, 0.0), (-0.1913, -0.9619, -0.1951), (-0.1802, -0.9061, -0.3827), (-0.1622, -0.8155, -0.5556), (-0.1379, -0.6935, -0.7071), (-0.1084, -0.5449, -0.8315), (-0.07466, -0.3753, -0.9239), (-0.03806, -0.1913, -0.9808), (-0.07466, -0.1802, 0.9808), (-0.1464, -0.3536, 0.9239), (-0.2126, -0.5133, 0.8315), (-0.2706, -0.6533, 0.7071), (-0.3182, -0.7682, 0.5556), (-0.3536, -0.8536, 0.3827), (-0.3753, -0.9061, 0.1951), (-0.3827, -0.9239, 0.0), (-0.3753, -0.9061, -0.1951), (-0.3536, -0.8536, -0.3827), (-0.3182, -0.7682, -0.5556), (-0.2706, -0.6533, -0.7071), (-0.2126, -0.5133, -0.8315), (-0.1464, -0.3536, -0.9239), (-0.07466, -0.1802, -0.9808), (-0.1084, -0.1622, 0.9808), (-0.2126, -0.3182, 0.9239), (-0.3087, -0.4619, 0.8315), (-0.3928, -0.5879, 0.7071), (-0.4619, -0.6913, 0.5556), (-0.5133, -0.7682, 0.3827), (-0.5449, -0.8155, 0.1951), (-0.5556, -0.8315, 0.0), (-0.5449, -0.8155, -0.1951), (-0.5133, -0.7682, -0.3827), (-0.4619, -0.6913, -0.5556), (-0.3928, -0.5879, -0.7071), (-0.3087, -0.4619, -0.8315), (-0.2126, -0.3182, -0.9239), (-0.1084, -0.1622, -0.9808), (-0.1379, -0.1379, 0.9808), (-0.2706, -0.2706, 0.9239), (-0.3928, -0.3928, 0.8315), (-0.5, -0.5, 0.7071), (-0.5879, -0.5879, 0.5556), (-0.6533, -0.6533, 0.3827), (-0.6935, -0.6935, 0.1951), (-0.7071, -0.7071, 0.0), (-0.6935, -0.6935, -0.1951), (-0.6533, -0.6533, -0.3827), (-0.5879, -0.5879, -0.5556), (-0.5, -0.5, -0.7071), (-0.3928, -0.3928, -0.8315), (-0.2706, -0.2706, -0.9239), (-0.1379, -0.1379, -0.9808), (0.0, 0.0, -1.0), (-0.1622, -0.1084, 0.9808), (-0.3182, -0.2126, 0.9239), (-0.4619, -0.3087, 0.8315), (-0.5879, -0.3928, 0.7071), (-0.6913, -0.4619, 0.5556), (-0.7682, -0.5133, 0.3827), (-0.8155, -0.5449, 0.1951), (-0.8315, -0.5556, 0.0), (-0.8155, -0.5449, -0.1951), (-0.7682, -0.5133, -0.3827), (-0.6913, -0.4619, -0.5556), (-0.5879, -0.3928, -0.7071), (-0.4619, -0.3087, -0.8315), (-0.3182, -0.2126, -0.9239), (-0.1622, -0.1084, -0.9808), (-0.1802, -0.07466, 0.9808), (-0.3536, -0.1464, 0.9239), (-0.5133, -0.2126, 0.8315), (-0.6533, -0.2706, 0.7071), (-0.7682, -0.3182, 0.5556), (-0.8536, -0.3536, 0.3827), (-0.9061, -0.3753, 0.1951), (-0.9239, -0.3827, 0.0), (-0.9061, -0.3753, -0.1951), (-0.8536, -0.3536, -0.3827), (-0.7682, -0.3182, -0.5556), (-0.6533, -0.2706, -0.7071), (-0.5133, -0.2126, -0.8315), (-0.3536, -0.1464, -0.9239), (-0.1802, -0.07466, -0.9808), (-0.1913, -0.03806, 0.9808), (-0.3753, -0.07466, 0.9239), (-0.5449, -0.1084, 0.8315), (-0.6935, -0.1379, 0.7071), (-0.8155, -0.1622, 0.5556), (-0.9061, -0.1802, 0.3827), (-0.9619, -0.1913, 0.1951), (-0.9808, -0.1951, 0.0), (-0.9619, -0.1913, -0.1951), (-0.9061, -0.1802, -0.3827), (-0.8155, -0.1622, -0.5556), (-0.6935, -0.1379, -0.7071), (-0.5449, -0.1084, -0.8315), (-0.3753, -0.07466, -0.9239), (-0.1913, -0.03806, -0.9808), (-0.1951, 1.863e-08, 0.9808), (-0.3827, 5.215e-08, 0.9239), (-0.5556, 1.49e-07, 0.8315), (-0.7071, 2.98e-08, 0.7071), (-0.8315, 1.639e-07, 0.5556), (-0.9239, 1.49e-08, 0.3827), (-0.9808, 2.682e-07, 0.1951), (-1.0, 4.47e-07, 0.0), (-0.9808, 2.682e-07, -0.1951), (-0.9239, 1.49e-08, -0.3827), (-0.8315, 1.639e-07, -0.5556), (-0.7071, 2.98e-08, -0.7071), (-0.5556, 1.49e-07, -0.8315), (-0.3827, 5.215e-08, -0.9239), (-0.1951, 1.863e-08, -0.9808), (-0.1913, 0.03806, 0.9808), (-0.3753, 0.07466, 0.9239), (-0.5449, 0.1084, 0.8315), (-0.6935, 0.1379, 0.7071), (-0.8155, 0.1622, 0.5556), (-0.9061, 0.1802, 0.3827), (-0.9619, 0.1913, 0.1951), (-0.9808, 0.1951, 0.0), (-0.9619, 0.1913, -0.1951), (-0.9061, 0.1802, -0.3827), (-0.8155, 0.1622, -0.5556), (-0.6935, 0.1379, -0.7071), (-0.5449, 0.1084, -0.8315), (-0.3753, 0.07466, -0.9239), (-0.1913, 0.03806, -0.9808), (-0.1802, 0.07466, 0.9808), (-0.3536, 0.1464, 0.9239), (-0.5133, 0.2126, 0.8315), (-0.6533, 0.2706, 0.7071), (-0.7682, 0.3182, 0.5556), (-0.8536, 0.3536, 0.3827), (-0.9061, 0.3753, 0.1951), (-0.9239, 0.3827, 0.0), (-0.9061, 0.3753, -0.1951), (-0.8536, 0.3536, -0.3827), (-0.7682, 0.3182, -0.5556), (-0.6533, 0.2706, -0.7071), (-0.5133, 0.2126, -0.8315), (-0.3536, 0.1464, -0.9239), (-0.1802, 0.07466, -0.9808), (-0.1622, 0.1084, 0.9808), (-0.3182, 0.2126, 0.9239), (-0.4619, 0.3087, 0.8315), (-0.5879, 0.3928, 0.7071), (-0.6913, 0.4619, 0.5556), (-0.7682, 0.5133, 0.3827), (-0.8155, 0.5449, 0.1951), (-0.8315, 0.5556, 0.0), (-0.8155, 0.5449, -0.1951), (-0.7682, 0.5133, -0.3827), (-0.6913, 0.4619, -0.5556), (-0.5879, 0.3928, -0.7071), (-0.4619, 0.3087, -0.8315), (-0.3182, 0.2126, -0.9239), (-0.1622, 0.1084, -0.9808), (-0.1379, 0.1379, 0.9808), (-0.2706, 0.2706, 0.9239), (-0.3928, 0.3928, 0.8315), (-0.5, 0.5, 0.7071), (-0.5879, 0.5879, 0.5556), (-0.6533, 0.6533, 0.3827), (-0.6935, 0.6935, 0.1951), (-0.7071, 0.7071, 0.0), (-0.6935, 0.6935, -0.1951), (-0.6533, 0.6533, -0.3827), (-0.5879, 0.5879, -0.5556), (-0.5, 0.5, -0.7071), (-0.3928, 0.3928, -0.8315), (-0.2706, 0.2706, -0.9239), (-0.1379, 0.1379, -0.9808), (-0.1084, 0.1622, 0.9808), (-0.2126, 0.3182, 0.9239), (-0.3087, 0.4619, 0.8315), (-0.3928, 0.5879, 0.7071), (-0.4619, 0.6913, 0.5556), (-0.5133, 0.7682, 0.3827), (-0.5449, 0.8155, 0.1951), (-0.5556, 0.8315, 0.0), (-0.5449, 0.8155, -0.1951), (-0.5133, 0.7682, -0.3827), (-0.4619, 0.6913, -0.5556), (-0.3928, 0.5879, -0.7071), (-0.3087, 0.4619, -0.8315), (-0.2126, 0.3182, -0.9239), (-0.1084, 0.1622, -0.9808), (-0.07466, 0.1802, 0.9808), (-0.1464, 0.3536, 0.9239), (-0.2126, 0.5133, 0.8315), (-0.2706, 0.6533, 0.7071), (-0.3182, 0.7682, 0.5556), (-0.3536, 0.8536, 0.3827), (-0.3753, 0.9061, 0.1951), (-0.3827, 0.9239, 0.0), (-0.3753, 0.9061, -0.1951), (-0.3536, 0.8536, -0.3827), (-0.3182, 0.7682, -0.5556), (-0.2706, 0.6533, -0.7071), (-0.2126, 0.5133, -0.8315), (-0.1464, 0.3536, -0.9239), (-0.07466, 0.1802, -0.9808), (-0.03806, 0.1913, 0.9808), (-0.07466, 0.3753, 0.9239), (-0.1084, 0.5449, 0.8315), (-0.1379, 0.6935, 0.7071), (-0.1622, 0.8155, 0.5556), (-0.1802, 0.9061, 0.3827), (-0.1913, 0.9619, 0.1951), (-0.1951, 0.9808, 0.0), (-0.1913, 0.9619, -0.1951), (-0.1802, 0.9061, -0.3827), (-0.1622, 0.8155, -0.5556), (-0.1379, 0.6935, -0.7071), (-0.1084, 0.5449, -0.8315), (-0.07466, 0.3753, -0.9239), (-0.03806, 0.1913, -0.9808), (1.49e-08, 0.1951, 0.9808), (6.706e-08, 0.3827, 0.9239), (8.941e-08, 0.7071, 0.7071), (5.96e-08, 0.9239, 0.3827), (5.96e-08, 0.9239, -0.3827), (8.941e-08, 0.7071, -0.7071), (2.161e-07, 0.5556, -0.8315), (6.706e-08, 0.3827, -0.9239), (1.49e-08, 0.1951, -0.9808)], [], [(479, 478, 17, 18), (476, 1, 10, 11), (480, 479, 18, 19), (2, 476, 11, 12), (481, 480, 19, 20), (3, 2, 12, 13), (473, 81, 6), (307, 481, 20), (4, 3, 13, 14), (474, 473, 6, 7), (477, 4, 14, 15), (0, 474, 7, 8), (5, 477, 15, 16), (475, 0, 8, 9), (478, 5, 16, 17), (1, 475, 9, 10), (17, 16, 31, 32), (10, 9, 24, 25), (18, 17, 32, 33), (11, 10, 25, 26), (19, 18, 33, 34), (12, 11, 26, 27), (20, 19, 34, 35), (13, 12, 27, 28), (6, 81, 21), (307, 20, 35), (14, 13, 28, 29), (7, 6, 21, 22), (15, 14, 29, 30), (8, 7, 22, 23), (16, 15, 30, 31), (9, 8, 23, 24), (21, 81, 36), (307, 35, 50), (29, 28, 43, 44), (22, 21, 36, 37), (30, 29, 44, 45), (23, 22, 37, 38), (31, 30, 45, 46), (24, 23, 38, 39), (32, 31, 46, 47), (25, 24, 39, 40), (33, 32, 47, 48), (26, 25, 40, 41), (34, 33, 48, 49), (27, 26, 41, 42), (35, 34, 49, 50), (28, 27, 42, 43), (40, 39, 54, 55), (48, 47, 62, 63), (41, 40, 55, 56), (49, 48, 63, 64), (42, 41, 56, 57), (50, 49, 64, 65), (43, 42, 57, 58), (36, 81, 51), (307, 50, 65), (44, 43, 58, 59), (37, 36, 51, 52), (45, 44, 59, 60), (38, 37, 52, 53), (46, 45, 60, 61), (39, 38, 53, 54), (47, 46, 61, 62), (59, 58, 73, 74), (52, 51, 66, 67), (60, 59, 74, 75), (53, 52, 67, 68), (61, 60, 75, 76), (54, 53, 68, 69), (62, 61, 76, 77), (55, 54, 69, 70), (63, 62, 77, 78), (56, 55, 70, 71), (64, 63, 78, 79), (57, 56, 71, 72), (65, 64, 79, 80), (58, 57, 72, 73), (51, 81, 66), (307, 65, 80), (78, 77, 93, 94), (71, 70, 86, 87), (79, 78, 94, 95), (72, 71, 87, 88), (80, 79, 95, 96), (73, 72, 88, 89), (66, 81, 82), (307, 80, 96), (74, 73, 89, 90), (67, 66, 82, 83), (75, 74, 90, 91), (68, 67, 83, 84), (76, 75, 91, 92), (69, 68, 84, 85), (77, 76, 92, 93), (70, 69, 85, 86), (83, 82, 97, 98), (91, 90, 105, 106), (84, 83, 98, 99), (92, 91, 106, 107), (85, 84, 99, 100), (93, 92, 107, 108), (86, 85, 100, 101), (94, 93, 108, 109), (87, 86, 101, 102), (95, 94, 109, 110), (88, 87, 102, 103), (96, 95, 110, 111), (89, 88, 103, 104), (82, 81, 97), (307, 96, 111), (90, 89, 104, 105), (102, 101, 116, 117), (110, 109, 124, 125), (103, 102, 117, 118), (111, 110, 125, 126), (104, 103, 118, 119), (97, 81, 112), (307, 111, 126), (105, 104, 119, 120), (98, 97, 112, 113), (106, 105, 120, 121), (99, 98, 113, 114), (107, 106, 121, 122), (100, 99, 114, 115), (108, 107, 122, 123), (101, 100, 115, 116), (109, 108, 123, 124), (121, 120, 135, 136), (114, 113, 128, 129), (122, 121, 136, 137), (115, 114, 129, 130), (123, 122, 137, 138), (116, 115, 130, 131), (124, 123, 138, 139), (117, 116, 131, 132), (125, 124, 139, 140), (118, 117, 132, 133), (126, 125, 140, 141), (119, 118, 133, 134), (112, 81, 127), (307, 126, 141), (120, 119, 134, 135), (113, 112, 127, 128), (140, 139, 154, 155), (133, 132, 147, 148), (141, 140, 155, 156), (134, 133, 148, 149), (127, 81, 142), (307, 141, 156), (135, 134, 149, 150), (128, 127, 142, 143), (136, 135, 150, 151), (129, 128, 143, 144), (137, 136, 151, 152), (130, 129, 144, 145), (138, 137, 152, 153), (131, 130, 145, 146), (139, 138, 153, 154), (132, 131, 146, 147), (152, 151, 166, 167), (145, 144, 159, 160), (153, 152, 167, 168), (146, 145, 160, 161), (154, 153, 168, 169), (147, 146, 161, 162), (155, 154, 169, 170), (148, 147, 162, 163), (156, 155, 170, 171), (149, 148, 163, 164), (142, 81, 157), (307, 156, 171), (150, 149, 164, 165), (143, 142, 157, 158), (151, 150, 165, 166), (144, 143, 158, 159), (171, 170, 185, 186), (164, 163, 178, 179), (157, 81, 172), (307, 171, 186), (165, 164, 179, 180), (158, 157, 172, 173), (166, 165, 180, 181), (159, 158, 173, 174), (167, 166, 181, 182), (160, 159, 174, 175), (168, 167, 182, 183), (161, 160, 175, 176), (169, 168, 183, 184), (162, 161, 176, 177), (170, 169, 184, 185), (163, 162, 177, 178), (175, 174, 189, 190), (183, 182, 197, 198), (176, 175, 190, 191), (184, 183, 198, 199), (177, 176, 191, 192), (185, 184, 199, 200), (178, 177, 192, 193), (186, 185, 200, 201), (179, 178, 193, 194), (172, 81, 187), (307, 186, 201), (180, 179, 194, 195), (173, 172, 187, 188), (181, 180, 195, 196), (174, 173, 188, 189), (182, 181, 196, 197), (194, 193, 208, 209), (187, 81, 202), (307, 201, 216), (195, 194, 209, 210), (188, 187, 202, 203), (196, 195, 210, 211), (189, 188, 203, 204), (197, 196, 211, 212), (190, 189, 204, 205), (198, 197, 212, 213), (191, 190, 205, 206), (199, 198, 213, 214), (192, 191, 206, 207), (200, 199, 214, 215), (193, 192, 207, 208), (201, 200, 215, 216), (213, 212, 227, 228), (206, 205, 220, 221), (214, 213, 228, 229), (207, 206, 221, 222), (215, 214, 229, 230), (208, 207, 222, 223), (216, 215, 230, 231), (209, 208, 223, 224), (202, 81, 217), (307, 216, 231), (210, 209, 224, 225), (203, 202, 217, 218), (211, 210, 225, 226), (204, 203, 218, 219), (212, 211, 226, 227), (205, 204, 219, 220), (217, 81, 232), (307, 231, 246), (225, 224, 239, 240), (218, 217, 232, 233), (226, 225, 240, 241), (219, 218, 233, 234), (227, 226, 241, 242), (220, 219, 234, 235), (228, 227, 242, 243), (221, 220, 235, 236), (229, 228, 243, 244), (222, 221, 236, 237), (230, 229, 244, 245), (223, 222, 237, 238), (231, 230, 245, 246), (224, 223, 238, 239), (236, 235, 250, 251), (244, 243, 258, 259), (237, 236, 251, 252), (245, 244, 259, 260), (238, 237, 252, 253), (246, 245, 260, 261), (239, 238, 253, 254), (232, 81, 247), (307, 246, 261), (240, 239, 254, 255), (233, 232, 247, 248), (241, 240, 255, 256), (234, 233, 248, 249), (242, 241, 256, 257), (235, 234, 249, 250), (243, 242, 257, 258), (255, 254, 269, 270), (248, 247, 262, 263), (256, 255, 270, 271), (249, 248, 263, 264), (257, 256, 271, 272), (250, 249, 264, 265), (258, 257, 272, 273), (251, 250, 265, 266), (259, 258, 273, 274), (252, 251, 266, 267), (260, 259, 274, 275), (253, 252, 267, 268), (261, 260, 275, 276), (254, 253, 268, 269), (247, 81, 262), (307, 261, 276), (274, 273, 288, 289), (267, 266, 281, 282), (275, 274, 289, 290), (268, 267, 282, 283), (276, 275, 290, 291), (269, 268, 283, 284), (262, 81, 277), (307, 276, 291), (270, 269, 284, 285), (263, 262, 277, 278), (271, 270, 285, 286), (264, 263, 278, 279), (272, 271, 286, 287), (265, 264, 279, 280), (273, 272, 287, 288), (266, 265, 280, 281), (286, 285, 300, 301), (279, 278, 293, 294), (287, 286, 301, 302), (280, 279, 294, 295), (288, 287, 302, 303), (281, 280, 295, 296), (289, 288, 303, 304), (282, 281, 296, 297), (290, 289, 304, 305), (283, 282, 297, 298), (291, 290, 305, 306), (284, 283, 298, 299), (277, 81, 292), (307, 291, 306), (285, 284, 299, 300), (278, 277, 292, 293), (305, 304, 320, 321), (298, 297, 313, 314), (306, 305, 321, 322), (299, 298, 314, 315), (292, 81, 308), (307, 306, 322), (300, 299, 315, 316), (293, 292, 308, 309), (301, 300, 316, 317), (294, 293, 309, 310), (302, 301, 317, 318), (295, 294, 310, 311), (303, 302, 318, 319), (296, 295, 311, 312), (304, 303, 319, 320), (297, 296, 312, 313), (310, 309, 324, 325), (318, 317, 332, 333), (311, 310, 325, 326), (319, 318, 333, 334), (312, 311, 326, 327), (320, 319, 334, 335), (313, 312, 327, 328), (321, 320, 335, 336), (314, 313, 328, 329), (322, 321, 336, 337), (315, 314, 329, 330), (308, 81, 323), (307, 322, 337), (316, 315, 330, 331), (309, 308, 323, 324), (317, 316, 331, 332), (329, 328, 343, 344), (337, 336, 351, 352), (330, 329, 344, 345), (323, 81, 338), (307, 337, 352), (331, 330, 345, 346), (324, 323, 338, 339), (332, 331, 346, 347), (325, 324, 339, 340), (333, 332, 347, 348), (326, 325, 340, 341), (334, 333, 348, 349), (327, 326, 341, 342), (335, 334, 349, 350), (328, 327, 342, 343), (336, 335, 350, 351), (348, 347, 362, 363), (341, 340, 355, 356), (349, 348, 363, 364), (342, 341, 356, 357), (350, 349, 364, 365), (343, 342, 357, 358), (351, 350, 365, 366), (344, 343, 358, 359), (352, 351, 366, 367), (345, 344, 359, 360), (338, 81, 353), (307, 352, 367), (346, 345, 360, 361), (339, 338, 353, 354), (347, 346, 361, 362), (340, 339, 354, 355), (367, 366, 381, 382), (360, 359, 374, 375), (353, 81, 368), (307, 367, 382), (361, 360, 375, 376), (354, 353, 368, 369), (362, 361, 376, 377), (355, 354, 369, 370), (363, 362, 377, 378), (356, 355, 370, 371), (364, 363, 378, 379), (357, 356, 371, 372), (365, 364, 379, 380), (358, 357, 372, 373), (366, 365, 380, 381), (359, 358, 373, 374), (371, 370, 385, 386), (379, 378, 393, 394), (372, 371, 386, 387), (380, 379, 394, 395), (373, 372, 387, 388), (381, 380, 395, 396), (374, 373, 388, 389), (382, 381, 396, 397), (375, 374, 389, 390), (368, 81, 383), (307, 382, 397), (376, 375, 390, 391), (369, 368, 383, 384), (377, 376, 391, 392), (370, 369, 384, 385), (378, 377, 392, 393), (390, 389, 404, 405), (383, 81, 398), (307, 397, 412), (391, 390, 405, 406), (384, 383, 398, 399), (392, 391, 406, 407), (385, 384, 399, 400), (393, 392, 407, 408), (386, 385, 400, 401), (394, 393, 408, 409), (387, 386, 401, 402), (395, 394, 409, 410), (388, 387, 402, 403), (396, 395, 410, 411), (389, 388, 403, 404), (397, 396, 411, 412), (409, 408, 423, 424), (402, 401, 416, 417), (410, 409, 424, 425), (403, 402, 417, 418), (411, 410, 425, 426), (404, 403, 418, 419), (412, 411, 426, 427), (405, 404, 419, 420), (398, 81, 413), (307, 412, 427), (406, 405, 420, 421), (399, 398, 413, 414), (407, 406, 421, 422), (400, 399, 414, 415), (408, 407, 422, 423), (401, 400, 415, 416), (307, 427, 442), (421, 420, 435, 436), (414, 413, 428, 429), (422, 421, 436, 437), (415, 414, 429, 430), (423, 422, 437, 438), (416, 415, 430, 431), (424, 423, 438, 439), (417, 416, 431, 432), (425, 424, 439, 440), (418, 417, 432, 433), (426, 425, 440, 441), (419, 418, 433, 434), (427, 426, 441, 442), (420, 419, 434, 435), (413, 81, 428), (440, 439, 454, 455), (433, 432, 447, 448), (441, 440, 455, 456), (434, 433, 448, 449), (442, 441, 456, 457), (435, 434, 449, 450), (428, 81, 443), (307, 442, 457), (436, 435, 450, 451), (429, 428, 443, 444), (437, 436, 451, 452), (430, 429, 444, 445), (438, 437, 452, 453), (431, 430, 445, 446), (439, 438, 453, 454), (432, 431, 446, 447), (444, 443, 458, 459), (452, 451, 466, 467), (445, 444, 459, 460), (453, 452, 467, 468), (446, 445, 460, 461), (454, 453, 468, 469), (447, 446, 461, 462), (455, 454, 469, 470), (448, 447, 462, 463), (456, 455, 470, 471), (449, 448, 463, 464), (457, 456, 471, 472), (450, 449, 464, 465), (443, 81, 458), (307, 457, 472), (451, 450, 465, 466), (463, 462, 1, 476), (471, 470, 479, 480), (464, 463, 476, 2), (472, 471, 480, 481), (465, 464, 2, 3), (458, 81, 473), (307, 472, 481), (466, 465, 3, 4), (459, 458, 473, 474), (467, 466, 4, 477), (460, 459, 474, 0), (468, 467, 477, 5), (461, 460, 0, 475), (469, 468, 5, 478), (462, 461, 475, 1), (470, 469, 478, 479)])
me_sphere.polygons.foreach_set('use_smooth', [True] * 512)
_uv = me_sphere.uv_layers.new(name='UVMap')
_uv.uv.foreach_set('vector', [0.75, 0.1875, 0.75, 0.25, 0.7188, 0.25, 0.7188, 0.1875, 0.75, 0.625, 0.75, 0.6875, 0.7188, 0.6875, 0.7188, 0.625, 0.75, 0.125, 0.75, 0.1875, 0.7188, 0.1875, 0.7188, 0.125, 0.75, 0.5625, 0.75, 0.625, 0.7188, 0.625, 0.7188, 0.5625, 0.75, 0.0625, 0.75, 0.125, 0.7188, 0.125, 0.7188, 0.0625, 0.75, 0.5, 0.75, 0.5625, 0.7188, 0.5625, 0.7188, 0.5, 0.75, 0.9375, 0.7344, 1.0, 0.7188, 0.9375, 0.7344, 0.0, 0.75, 0.0625, 0.7188, 0.0625, 0.75, 0.4375, 0.75, 0.5, 0.7188, 0.5, 0.7188, 0.4375, 0.75, 0.875, 0.75, 0.9375, 0.7188, 0.9375, 0.7188, 0.875, 0.75, 0.375, 0.75, 0.4375, 0.7188, 0.4375, 0.7188, 0.375, 0.75, 0.8125, 0.75, 0.875, 0.7188, 0.875, 0.7188, 0.8125, 0.75, 0.3125, 0.75, 0.375, 0.7188, 0.375, 0.7188, 0.3125, 0.75, 0.75, 0.75, 0.8125, 0.7188, 0.8125, 0.7188, 0.75, 0.75, 0.25, 0.75, 0.3125, 0.7188, 0.3125, 0.7188, 0.25, 0.75, 0.6875, 0.75, 0.75, 0.7188, 0.75, 0.7188, 0.6875, 0.7188, 0.25, 0.7188, 0.3125, 0.6875, 0.3125, 0.6875, 0.25, 0.7188, 0.6875, 0.7188, 0.75, 0.6875, 0.75, 0.6875, 0.6875, 0.7188, 0.1875, 0.7188, 0.25, 0.6875, 0.25, 0.6875, 0.1875, 0.7188, 0.625, 0.7188, 0.6875, 0.6875, 0.6875, 0.6875, 0.625, 0.7188, 0.125, 0.7188, 0.1875, 0.6875, 0.1875, 0.6875, 0.125, 0.7188, 0.5625, 0.7188, 0.625, 0.6875, 0.625, 0.6875, 0.5625, 0.7188, 0.0625, 0.7188, 0.125, 0.6875, 0.125, 0.6875, 0.0625, 0.7188, 0.5, 0.7188, 0.5625, 0.6875, 0.5625, 0.6875, 0.5, 0.7188, 0.9375, 0.7031, 1.0, 0.6875, 0.9375, 0.7031, 0.0, 0.7188, 0.0625, 0.6875, 0.0625, 0.7188, 0.4375, 0.7188, 0.5, 0.6875, 0.5, 0.6875, 0.4375, 0.7188, 0.875, 0.7188, 0.9375, 0.6875, 0.9375, 0.6875, 0.875, 0.7188, 0.375, 0.7188, 0.4375, 0.6875, 0.4375, 0.6875, 0.375, 0.7188, 0.8125, 0.7188, 0.875, 0.6875, 0.875, 0.6875, 0.8125, 0.7188, 0.3125, 0.7188, 0.375, 0.6875, 0.375, 0.6875, 0.3125, 0.7188, 0.75, 0.7188, 0.8125, 0.6875, 0.8125, 0.6875, 0.75, 0.6875, 0.9375, 0.6719, 1.0, 0.6562, 0.9375, 0.6719, 0.0, 0.6875, 0.0625, 0.6562, 0.0625, 0.6875, 0.4375, 0.6875, 0.5, 0.6562, 0.5, 0.6562, 0.4375, 0.6875, 0.875, 0.6875, 0.9375, 0.6562, 0.9375, 0.6562, 0.875, 0.6875, 0.375, 0.6875, 0.4375, 0.6562, 0.4375, 0.6562, 0.375, 0.6875, 0.8125, 0.6875, 0.875, 0.6562, 0.875, 0.6562, 0.8125, 0.6875, 0.3125, 0.6875, 0.375, 0.6562, 0.375, 0.6562, 0.3125, 0.6875, 0.75, 0.6875, 0.8125, 0.6562, 0.8125, 0.6562, 0.75, 0.6875, 0.25, 0.6875, 0.3125, 0.6562, 0.3125, 0.6562, 0.25, 0.6875, 0.6875, 0.6875, 0.75, 0.6562, 0.75, 0.6562, 0.6875, 0.6875, 0.1875, 0.6875, 0.25, 0.6562, 0.25, 0.6562, 0.1875, 0.6875, 0.625, 0.6875, 0.6875, 0.6562, 0.6875, 0.6562, 0.625, 0.6875, 0.125, 0.6875, 0.1875, 0.6562, 0.1875, 0.6562, 0.125, 0.6875, 0.5625, 0.6875, 0.625, 0.6562, 0.625, 0.6562, 0.5625, 0.6875, 0.0625, 0.6875, 0.125, 0.6562, 0.125, 0.6562, 0.0625, 0.6875, 0.5, 0.6875, 0.5625, 0.6562, 0.5625, 0.6562, 0.5, 0.6562, 0.6875, 0.6562, 0.75, 0.625, 0.75, 0.625, 0.6875, 0.6562, 0.1875, 0.6562, 0.25, 0.625, 0.25, 0.625, 0.1875, 0.6562, 0.625, 0.6562, 0.6875, 0.625, 0.6875, 0.625, 0.625, 0.6562, 0.125, 0.6562, 0.1875, 0.625, 0.1875, 0.625, 0.125, 0.6562, 0.5625, 0.6562, 0.625, 0.625, 0.625, 0.625, 0.5625, 0.6562, 0.0625, 0.6562, 0.125, 0.625, 0.125, 0.625, 0.0625, 0.6562, 0.5, 0.6562, 0.5625, 0.625, 0.5625, 0.625, 0.5, 0.6562, 0.9375, 0.6406, 1.0, 0.625, 0.9375, 0.6406, 0.0, 0.6562, 0.0625, 0.625, 0.0625, 0.6562, 0.4375, 0.6562, 0.5, 0.625, 0.5, 0.625, 0.4375, 0.6562, 0.875, 0.6562, 0.9375, 0.625, 0.9375, 0.625, 0.875, 0.6562, 0.375, 0.6562, 0.4375, 0.625, 0.4375, 0.625, 0.375, 0.6562, 0.8125, 0.6562, 0.875, 0.625, 0.875, 0.625, 0.8125, 0.6562, 0.3125, 0.6562, 0.375, 0.625, 0.375, 0.625, 0.3125, 0.6562, 0.75, 0.6562, 0.8125, 0.625, 0.8125, 0.625, 0.75, 0.6562, 0.25, 0.6562, 0.3125, 0.625, 0.3125, 0.625, 0.25, 0.625, 0.4375, 0.625, 0.5, 0.5938, 0.5, 0.5938, 0.4375, 0.625, 0.875, 0.625, 0.9375, 0.5938, 0.9375, 0.5938, 0.875, 0.625, 0.375, 0.625, 0.4375, 0.5938, 0.4375, 0.5938, 0.375, 0.625, 0.8125, 0.625, 0.875, 0.5938, 0.875, 0.5938, 0.8125, 0.625, 0.3125, 0.625, 0.375, 0.5938, 0.375, 0.5938, 0.3125, 0.625, 0.75, 0.625, 0.8125, 0.5938, 0.8125, 0.5938, 0.75, 0.625, 0.25, 0.625, 0.3125, 0.5938, 0.3125, 0.5938, 0.25, 0.625, 0.6875, 0.625, 0.75, 0.5938, 0.75, 0.5938, 0.6875, 0.625, 0.1875, 0.625, 0.25, 0.5938, 0.25, 0.5938, 0.1875, 0.625, 0.625, 0.625, 0.6875, 0.5938, 0.6875, 0.5938, 0.625, 0.625, 0.125, 0.625, 0.1875, 0.5938, 0.1875, 0.5938, 0.125, 0.625, 0.5625, 0.625, 0.625, 0.5938, 0.625, 0.5938, 0.5625, 0.625, 0.0625, 0.625, 0.125, 0.5938, 0.125, 0.5938, 0.0625, 0.625, 0.5, 0.625, 0.5625, 0.5938, 0.5625, 0.5938, 0.5, 0.625, 0.9375, 0.6094, 1.0, 0.5938, 0.9375, 0.6094, 0.0, 0.625, 0.0625, 0.5938, 0.0625, 0.5938, 0.1875, 0.5938, 0.25, 0.5625, 0.25, 0.5625, 0.1875, 0.5938, 0.625, 0.5938, 0.6875, 0.5625, 0.6875, 0.5625, 0.625, 0.5938, 0.125, 0.5938, 0.1875, 0.5625, 0.1875, 0.5625, 0.125, 0.5938, 0.5625, 0.5938, 0.625, 0.5625, 0.625, 0.5625, 0.5625, 0.5938, 0.0625, 0.5938, 0.125, 0.5625, 0.125, 0.5625, 0.0625, 0.5938, 0.5, 0.5938, 0.5625, 0.5625, 0.5625, 0.5625, 0.5, 0.5938, 0.9375, 0.5781, 1.0, 0.5625, 0.9375, 0.5781, 0.0, 0.5938, 0.0625, 0.5625, 0.0625, 0.5938, 0.4375, 0.5938, 0.5, 0.5625, 0.5, 0.5625, 0.4375, 0.5938, 0.875, 0.5938, 0.9375, 0.5625, 0.9375, 0.5625, 0.875, 0.5938, 0.375, 0.5938, 0.4375, 0.5625, 0.4375, 0.5625, 0.375, 0.5938, 0.8125, 0.5938, 0.875, 0.5625, 0.875, 0.5625, 0.8125, 0.5938, 0.3125, 0.5938, 0.375, 0.5625, 0.375, 0.5625, 0.3125, 0.5938, 0.75, 0.5938, 0.8125, 0.5625, 0.8125, 0.5625, 0.75, 0.5938, 0.25, 0.5938, 0.3125, 0.5625, 0.3125, 0.5625, 0.25, 0.5938, 0.6875, 0.5938, 0.75, 0.5625, 0.75, 0.5625, 0.6875, 0.5625, 0.875, 0.5625, 0.9375, 0.5312, 0.9375, 0.5312, 0.875, 0.5625, 0.375, 0.5625, 0.4375, 0.5312, 0.4375, 0.5312, 0.375, 0.5625, 0.8125, 0.5625, 0.875, 0.5312, 0.875, 0.5312, 0.8125, 0.5625, 0.3125, 0.5625, 0.375, 0.5312, 0.375, 0.5312, 0.3125, 0.5625, 0.75, 0.5625, 0.8125, 0.5312, 0.8125, 0.5312, 0.75, 0.5625, 0.25, 0.5625, 0.3125, 0.5312, 0.3125, 0.5312, 0.25, 0.5625, 0.6875, 0.5625, 0.75, 0.5312, 0.75, 0.5312, 0.6875, 0.5625, 0.1875, 0.5625, 0.25, 0.5312, 0.25, 0.5312, 0.1875, 0.5625, 0.625, 0.5625, 0.6875, 0.5312, 0.6875, 0.5312, 0.625, 0.5625, 0.125, 0.5625, 0.1875, 0.5312, 0.1875, 0.5312, 0.125, 0.5625, 0.5625, 0.5625, 0.625, 0.5312, 0.625, 0.5312, 0.5625, 0.5625, 0.0625, 0.5625, 0.125, 0.5312, 0.125, 0.5312, 0.0625, 0.5625, 0.5, 0.5625, 0.5625, 0.5312, 0.5625, 0.5312, 0.5, 0.5625, 0.9375, 0.5469, 1.0, 0.5312, 0.9375, 0.5469, 0.0, 0.5625, 0.0625, 0.5312, 0.0625, 0.5625, 0.4375, 0.5625, 0.5, 0.5312, 0.5, 0.5312, 0.4375, 0.5312, 0.625, 0.5312, 0.6875, 0.5, 0.6875, 0.5, 0.625, 0.5312, 0.125, 0.5312, 0.1875, 0.5, 0.1875, 0.5, 0.125, 0.5312, 0.5625, 0.5312, 0.625, 0.5, 0.625, 0.5, 0.5625, 0.5312, 0.0625, 0.5312, 0.125, 0.5, 0.125, 0.5, 0.0625, 0.5312, 0.5, 0.5312, 0.5625, 0.5, 0.5625, 0.5, 0.5, 0.5312, 0.9375, 0.5156, 1.0, 0.5, 0.9375, 0.5156, 0.0, 0.5312, 0.0625, 0.5, 0.0625, 0.5312, 0.4375, 0.5312, 0.5, 0.5, 0.5, 0.5, 0.4375, 0.5312, 0.875, 0.5312, 0.9375, 0.5, 0.9375, 0.5, 0.875, 0.5312, 0.375, 0.5312, 0.4375, 0.5, 0.4375, 0.5, 0.375, 0.5312, 0.8125, 0.5312, 0.875, 0.5, 0.875, 0.5, 0.8125, 0.5312, 0.3125, 0.5312, 0.375, 0.5, 0.375, 0.5, 0.3125, 0.5312, 0.75, 0.5312, 0.8125, 0.5, 0.8125, 0.5, 0.75, 0.5312, 0.25, 0.5312, 0.3125, 0.5, 0.3125, 0.5, 0.25, 0.5312, 0.6875, 0.5312, 0.75, 0.5, 0.75, 0.5, 0.6875, 0.5312, 0.1875, 0.5312, 0.25, 0.5, 0.25, 0.5, 0.1875, 0.5, 0.375, 0.5, 0.4375, 0.4688, 0.4375, 0.4688, 0.375, 0.5, 0.8125, 0.5, 0.875, 0.4688, 0.875, 0.4688, 0.8125, 0.5, 0.3125, 0.5, 0.375, 0.4688, 0.375, 0.4687, 0.3125, 0.5, 0.75, 0.5, 0.8125, 0.4688, 0.8125, 0.4688, 0.75, 0.5, 0.25, 0.5, 0.3125, 0.4687, 0.3125, 0.4688, 0.25, 0.5, 0.6875, 0.5, 0.75, 0.4688, 0.75, 0.4687, 0.6875, 0.5, 0.1875, 0.5, 0.25, 0.4688, 0.25, 0.4688, 0.1875, 0.5, 0.625, 0.5, 0.6875, 0.4687, 0.6875, 0.4688, 0.625, 0.5, 0.125, 0.5, 0.1875, 0.4688, 0.1875, 0.4688, 0.125, 0.5, 0.5625, 0.5, 0.625, 0.4688, 0.625, 0.4688, 0.5625, 0.5, 0.0625, 0.5, 0.125, 0.4688, 0.125, 0.4688, 0.0625, 0.5, 0.5, 0.5, 0.5625, 0.4688, 0.5625, 0.4687, 0.5, 0.5, 0.9375, 0.4844, 1.0, 0.4688, 0.9375, 0.4844, 0.0, 0.5, 0.0625, 0.4688, 0.0625, 0.5, 0.4375, 0.5, 0.5, 0.4687, 0.5, 0.4688, 0.4375, 0.5, 0.875, 0.5, 0.9375, 0.4688, 0.9375, 0.4688, 0.875, 0.4688, 0.125, 0.4688, 0.1875, 0.4375, 0.1875, 0.4375, 0.125, 0.4688, 0.5625, 0.4688, 0.625, 0.4375, 0.625, 0.4375, 0.5625, 0.4688, 0.0625, 0.4688, 0.125, 0.4375, 0.125, 0.4375, 0.0625, 0.4687, 0.5, 0.4688, 0.5625, 0.4375, 0.5625, 0.4375, 0.5, 0.4688, 0.9375, 0.4531, 1.0, 0.4375, 0.9375, 0.4531, 0.0, 0.4688, 0.0625, 0.4375, 0.0625, 0.4688, 0.4375, 0.4687, 0.5, 0.4375, 0.5, 0.4375, 0.4375, 0.4688, 0.875, 0.4688, 0.9375, 0.4375, 0.9375, 0.4375, 0.875, 0.4688, 0.375, 0.4688, 0.4375, 0.4375, 0.4375, 0.4375, 0.375, 0.4688, 0.8125, 0.4688, 0.875, 0.4375, 0.875, 0.4375, 0.8125, 0.4687, 0.3125, 0.4688, 0.375, 0.4375, 0.375, 0.4375, 0.3125, 0.4688, 0.75, 0.4688, 0.8125, 0.4375, 0.8125, 0.4375, 0.75, 0.4688, 0.25, 0.4687, 0.3125, 0.4375, 0.3125, 0.4375, 0.25, 0.4687, 0.6875, 0.4688, 0.75, 0.4375, 0.75, 0.4375, 0.6875, 0.4688, 0.1875, 0.4688, 0.25, 0.4375, 0.25, 0.4375, 0.1875, 0.4688, 0.625, 0.4687, 0.6875, 0.4375, 0.6875, 0.4375, 0.625, 0.4375, 0.3125, 0.4375, 0.375, 0.4062, 0.375, 0.4062, 0.3125, 0.4375, 0.75, 0.4375, 0.8125, 0.4062, 0.8125, 0.4062, 0.75, 0.4375, 0.25, 0.4375, 0.3125, 0.4062, 0.3125, 0.4062, 0.25, 0.4375, 0.6875, 0.4375, 0.75, 0.4062, 0.75, 0.4062, 0.6875, 0.4375, 0.1875, 0.4375, 0.25, 0.4062, 0.25, 0.4062, 0.1875, 0.4375, 0.625, 0.4375, 0.6875, 0.4062, 0.6875, 0.4062, 0.625, 0.4375, 0.125, 0.4375, 0.1875, 0.4062, 0.1875, 0.4062, 0.125, 0.4375, 0.5625, 0.4375, 0.625, 0.4062, 0.625, 0.4062, 0.5625, 0.4375, 0.0625, 0.4375, 0.125, 0.4062, 0.125, 0.4062, 0.0625, 0.4375, 0.5, 0.4375, 0.5625, 0.4062, 0.5625, 0.4062, 0.5, 0.4375, 0.9375, 0.4219, 1.0, 0.4062, 0.9375, 0.4219, 0.0, 0.4375, 0.0625, 0.4062, 0.0625, 0.4375, 0.4375, 0.4375, 0.5, 0.4062, 0.5, 0.4062, 0.4375, 0.4375, 0.875, 0.4375, 0.9375, 0.4062, 0.9375, 0.4062, 0.875, 0.4375, 0.375, 0.4375, 0.4375, 0.4062, 0.4375, 0.4062, 0.375, 0.4375, 0.8125, 0.4375, 0.875, 0.4062, 0.875, 0.4062, 0.8125, 0.4062, 0.0625, 0.4062, 0.125, 0.375, 0.125, 0.375, 0.0625, 0.4062, 0.5, 0.4062, 0.5625, 0.375, 0.5625, 0.375, 0.5, 0.4062, 0.9375, 0.3906, 1.0, 0.375, 0.9375, 0.3906, 0.0, 0.4062, 0.0625, 0.375, 0.0625, 0.4062, 0.4375, 0.4062, 0.5, 0.375, 0.5, 0.375, 0.4375, 0.4062, 0.875, 0.4062, 0.9375, 0.375, 0.9375, 0.375, 0.875, 0.4062, 0.375, 0.4062, 0.4375, 0.375, 0.4375, 0.375, 0.375, 0.4062, 0.8125, 0.4062, 0.875, 0.375, 0.875, 0.375, 0.8125, 0.4062, 0.3125, 0.4062, 0.375, 0.375, 0.375, 0.375, 0.3125, 0.4062, 0.75, 0.4062, 0.8125, 0.375, 0.8125, 0.375, 0.75, 0.4062, 0.25, 0.4062, 0.3125, 0.375, 0.3125, 0.375, 0.25, 0.4062, 0.6875, 0.4062, 0.75, 0.375, 0.75, 0.375, 0.6875, 0.4062, 0.1875, 0.4062, 0.25, 0.375, 0.25, 0.375, 0.1875, 0.4062, 0.625, 0.4062, 0.6875, 0.375, 0.6875, 0.375, 0.625, 0.4062, 0.125, 0.4062, 0.1875, 0.375, 0.1875, 0.375, 0.125, 0.4062, 0.5625, 0.4062, 0.625, 0.375, 0.625, 0.375, 0.5625, 0.375, 0.75, 0.375, 0.8125, 0.3438, 0.8125, 0.3438, 0.75, 0.375, 0.25, 0.375, 0.3125, 0.3438, 0.3125, 0.3438, 0.25, 0.375, 0.6875, 0.375, 0.75, 0.3438, 0.75, 0.3438, 0.6875, 0.375, 0.1875, 0.375, 0.25, 0.3438, 0.25, 0.3438, 0.1875, 0.375, 0.625, 0.375, 0.6875, 0.3438, 0.6875, 0.3438, 0.625, 0.375, 0.125, 0.375, 0.1875, 0.3438, 0.1875, 0.3438, 0.125, 0.375, 0.5625, 0.375, 0.625, 0.3438, 0.625, 0.3438, 0.5625, 0.375, 0.0625, 0.375, 0.125, 0.3438, 0.125, 0.3438, 0.0625, 0.375, 0.5, 0.375, 0.5625, 0.3438, 0.5625, 0.3437, 0.5, 0.375, 0.9375, 0.3594, 1.0, 0.3438, 0.9375, 0.3594, 0.0, 0.375, 0.0625, 0.3438, 0.0625, 0.375, 0.4375, 0.375, 0.5, 0.3437, 0.5, 0.3438, 0.4375, 0.375, 0.875, 0.375, 0.9375, 0.3438, 0.9375, 0.3438, 0.875, 0.375, 0.375, 0.375, 0.4375, 0.3438, 0.4375, 0.3438, 0.375, 0.375, 0.8125, 0.375, 0.875, 0.3438, 0.875, 0.3438, 0.8125, 0.375, 0.3125, 0.375, 0.375, 0.3438, 0.375, 0.3438, 0.3125, 0.3437, 0.5, 0.3438, 0.5625, 0.3125, 0.5625, 0.3125, 0.5, 0.3438, 0.9375, 0.3281, 1.0, 0.3125, 0.9375, 0.3281, 0.0, 0.3438, 0.0625, 0.3125, 0.0625, 0.3438, 0.4375, 0.3437, 0.5, 0.3125, 0.5, 0.3125, 0.4375, 0.3438, 0.875, 0.3438, 0.9375, 0.3125, 0.9375, 0.3125, 0.875, 0.3438, 0.375, 0.3438, 0.4375, 0.3125, 0.4375, 0.3125, 0.375, 0.3438, 0.8125, 0.3438, 0.875, 0.3125, 0.875, 0.3125, 0.8125, 0.3438, 0.3125, 0.3438, 0.375, 0.3125, 0.375, 0.3125, 0.3125, 0.3438, 0.75, 0.3438, 0.8125, 0.3125, 0.8125, 0.3125, 0.75, 0.3438, 0.25, 0.3438, 0.3125, 0.3125, 0.3125, 0.3125, 0.25, 0.3438, 0.6875, 0.3438, 0.75, 0.3125, 0.75, 0.3125, 0.6875, 0.3438, 0.1875, 0.3438, 0.25, 0.3125, 0.25, 0.3125, 0.1875, 0.3438, 0.625, 0.3438, 0.6875, 0.3125, 0.6875, 0.3125, 0.625, 0.3438, 0.125, 0.3438, 0.1875, 0.3125, 0.1875, 0.3125, 0.125, 0.3438, 0.5625, 0.3438, 0.625, 0.3125, 0.625, 0.3125, 0.5625, 0.3438, 0.0625, 0.3438, 0.125, 0.3125, 0.125, 0.3125, 0.0625, 0.3125, 0.25, 0.3125, 0.3125, 0.2812, 0.3125, 0.2812, 0.25, 0.3125, 0.6875, 0.3125, 0.75, 0.2812, 0.75, 0.2812, 0.6875, 0.3125, 0.1875, 0.3125, 0.25, 0.2812, 0.25, 0.2812, 0.1875, 0.3125, 0.625, 0.3125, 0.6875, 0.2812, 0.6875, 0.2812, 0.625, 0.3125, 0.125, 0.3125, 0.1875, 0.2812, 0.1875, 0.2812, 0.125, 0.3125, 0.5625, 0.3125, 0.625, 0.2812, 0.625, 0.2812, 0.5625, 0.3125, 0.0625, 0.3125, 0.125, 0.2812, 0.125, 0.2812, 0.0625, 0.3125, 0.5, 0.3125, 0.5625, 0.2812, 0.5625, 0.2812, 0.5, 0.3125, 0.9375, 0.2969, 1.0, 0.2812, 0.9375, 0.2969, 0.0, 0.3125, 0.0625, 0.2812, 0.0625, 0.3125, 0.4375, 0.3125, 0.5, 0.2812, 0.5, 0.2812, 0.4375, 0.3125, 0.875, 0.3125, 0.9375, 0.2812, 0.9375, 0.2812, 0.875, 0.3125, 0.375, 0.3125, 0.4375, 0.2812, 0.4375, 0.2812, 0.375, 0.3125, 0.8125, 0.3125, 0.875, 0.2812, 0.875, 0.2812, 0.8125, 0.3125, 0.3125, 0.3125, 0.375, 0.2812, 0.375, 0.2812, 0.3125, 0.3125, 0.75, 0.3125, 0.8125, 0.2812, 0.8125, 0.2812, 0.75, 0.2812, 0.9375, 0.2656, 1.0, 0.25, 0.9375, 0.2656, 0.0, 0.2812, 0.0625, 0.25, 0.0625, 0.2812, 0.4375, 0.2812, 0.5, 0.25, 0.5, 0.25, 0.4375, 0.2812, 0.875, 0.2812, 0.9375, 0.25, 0.9375, 0.25, 0.875, 0.2812, 0.375, 0.2812, 0.4375, 0.25, 0.4375, 0.25, 0.375, 0.2812, 0.8125, 0.2812, 0.875, 0.25, 0.875, 0.25, 0.8125, 0.2812, 0.3125, 0.2812, 0.375, 0.25, 0.375, 0.25, 0.3125, 0.2812, 0.75, 0.2812, 0.8125, 0.25, 0.8125, 0.25, 0.75, 0.2812, 0.25, 0.2812, 0.3125, 0.25, 0.3125, 0.25, 0.25, 0.2812, 0.6875, 0.2812, 0.75, 0.25, 0.75, 0.25, 0.6875, 0.2812, 0.1875, 0.2812, 0.25, 0.25, 0.25, 0.25, 0.1875, 0.2812, 0.625, 0.2812, 0.6875, 0.25, 0.6875, 0.25, 0.625, 0.2812, 0.125, 0.2812, 0.1875, 0.25, 0.1875, 0.25, 0.125, 0.2812, 0.5625, 0.2812, 0.625, 0.25, 0.625, 0.25, 0.5625, 0.2812, 0.0625, 0.2812, 0.125, 0.25, 0.125, 0.25, 0.0625, 0.2812, 0.5, 0.2812, 0.5625, 0.25, 0.5625, 0.25, 0.5, 0.25, 0.6875, 0.25, 0.75, 0.2188, 0.75, 0.2188, 0.6875, 0.25, 0.1875, 0.25, 0.25, 0.2188, 0.25, 0.2188, 0.1875, 0.25, 0.625, 0.25, 0.6875, 0.2188, 0.6875, 0.2188, 0.625, 0.25, 0.125, 0.25, 0.1875, 0.2188, 0.1875, 0.2188, 0.125, 0.25, 0.5625, 0.25, 0.625, 0.2188, 0.625, 0.2188, 0.5625, 0.25, 0.0625, 0.25, 0.125, 0.2188, 0.125, 0.2188, 0.0625, 0.25, 0.5, 0.25, 0.5625, 0.2188, 0.5625, 0.2187, 0.5, 0.25, 0.9375, 0.2344, 1.0, 0.2188, 0.9375, 0.2344, 0.0, 0.25, 0.0625, 0.2188, 0.0625, 0.25, 0.4375, 0.25, 0.5, 0.2187, 0.5, 0.2188, 0.4375, 0.25, 0.875, 0.25, 0.9375, 0.2188, 0.9375, 0.2188, 0.875, 0.25, 0.375, 0.25, 0.4375, 0.2188, 0.4375, 0.2188, 0.375, 0.25, 0.8125, 0.25, 0.875, 0.2188, 0.875, 0.2188, 0.8125, 0.25, 0.3125, 0.25, 0.375, 0.2188, 0.375, 0.2188, 0.3125, 0.25, 0.75, 0.25, 0.8125, 0.2188, 0.8125, 0.2188, 0.75, 0.25, 0.25, 0.25, 0.3125, 0.2188, 0.3125, 0.2188, 0.25, 0.2188, 0.4375, 0.2187, 0.5, 0.1875, 0.5, 0.1875, 0.4375, 0.2188, 0.875, 0.2188, 0.9375, 0.1875, 0.9375, 0.1875, 0.875, 0.2188, 0.375, 0.2188, 0.4375, 0.1875, 0.4375, 0.1875, 0.375, 0.2188, 0.8125, 0.2188, 0.875, 0.1875, 0.875, 0.1875, 0.8125, 0.2188, 0.3125, 0.2188, 0.375, 0.1875, 0.375, 0.1875, 0.3125, 0.2188, 0.75, 0.2188, 0.8125, 0.1875, 0.8125, 0.1875, 0.75, 0.2188, 0.25, 0.2188, 0.3125, 0.1875, 0.3125, 0.1875, 0.25, 0.2188, 0.6875, 0.2188, 0.75, 0.1875, 0.75, 0.1875, 0.6875, 0.2188, 0.1875, 0.2188, 0.25, 0.1875, 0.25, 0.1875, 0.1875, 0.2188, 0.625, 0.2188, 0.6875, 0.1875, 0.6875, 0.1875, 0.625, 0.2188, 0.125, 0.2188, 0.1875, 0.1875, 0.1875, 0.1875, 0.125, 0.2188, 0.5625, 0.2188, 0.625, 0.1875, 0.625, 0.1875, 0.5625, 0.2188, 0.0625, 0.2188, 0.125, 0.1875, 0.125, 0.1875, 0.0625, 0.2187, 0.5, 0.2188, 0.5625, 0.1875, 0.5625, 0.1875, 0.5, 0.2188, 0.9375, 0.2031, 1.0, 0.1875, 0.9375, 0.2031, 0.0, 0.2188, 0.0625, 0.1875, 0.0625, 0.1875, 0.1875, 0.1875, 0.25, 0.1562, 0.25, 0.1562, 0.1875, 0.1875, 0.625, 0.1875, 0.6875, 0.1562, 0.6875, 0.1563, 0.625, 0.1875, 0.125, 0.1875, 0.1875, 0.1562, 0.1875, 0.1562, 0.125, 0.1875, 0.5625, 0.1875, 0.625, 0.1563, 0.625, 0.1562, 0.5625, 0.1875, 0.0625, 0.1875, 0.125, 0.1562, 0.125, 0.1563, 0.0625, 0.1875, 0.5, 0.1875, 0.5625, 0.1562, 0.5625, 0.1562, 0.5, 0.1875, 0.9375, 0.1719, 1.0, 0.1563, 0.9375, 0.1719, 0.0, 0.1875, 0.0625, 0.1563, 0.0625, 0.1875, 0.4375, 0.1875, 0.5, 0.1562, 0.5, 0.1562, 0.4375, 0.1875, 0.875, 0.1875, 0.9375, 0.1563, 0.9375, 0.1562, 0.875, 0.1875, 0.375, 0.1875, 0.4375, 0.1562, 0.4375, 0.1563, 0.375, 0.1875, 0.8125, 0.1875, 0.875, 0.1562, 0.875, 0.1562, 0.8125, 0.1875, 0.3125, 0.1875, 0.375, 0.1563, 0.375, 0.1562, 0.3125, 0.1875, 0.75, 0.1875, 0.8125, 0.1562, 0.8125, 0.1562, 0.75, 0.1875, 0.25, 0.1875, 0.3125, 0.1562, 0.3125, 0.1562, 0.25, 0.1875, 0.6875, 0.1875, 0.75, 0.1562, 0.75, 0.1562, 0.6875, 0.1563, 0.375, 0.1562, 0.4375, 0.125, 0.4375, 0.125, 0.375, 0.1562, 0.8125, 0.1562, 0.875, 0.125, 0.875, 0.125, 0.8125, 0.1562, 0.3125, 0.1563, 0.375, 0.125, 0.375, 0.125, 0.3125, 0.1562, 0.75, 0.1562, 0.8125, 0.125, 0.8125, 0.125, 0.75, 0.1562, 0.25, 0.1562, 0.3125, 0.125, 0.3125, 0.125, 0.25, 0.1562, 0.6875, 0.1562, 0.75, 0.125, 0.75, 0.125, 0.6875, 0.1562, 0.1875, 0.1562, 0.25, 0.125, 0.25, 0.125, 0.1875, 0.1563, 0.625, 0.1562, 0.6875, 0.125, 0.6875, 0.125, 0.625, 0.1562, 0.125, 0.1562, 0.1875, 0.125, 0.1875, 0.125, 0.125, 0.1562, 0.5625, 0.1563, 0.625, 0.125, 0.625, 0.125, 0.5625, 0.1563, 0.0625, 0.1562, 0.125, 0.125, 0.125, 0.125, 0.0625, 0.1562, 0.5, 0.1562, 0.5625, 0.125, 0.5625, 0.125, 0.5, 0.1563, 0.9375, 0.1406, 1.0, 0.125, 0.9375, 0.1406, 0.0, 0.1563, 0.0625, 0.125, 0.0625, 0.1562, 0.4375, 0.1562, 0.5, 0.125, 0.5, 0.125, 0.4375, 0.1562, 0.875, 0.1563, 0.9375, 0.125, 0.9375, 0.125, 0.875, 0.125, 0.125, 0.125, 0.1875, 0.09375, 0.1875, 0.09375, 0.125, 0.125, 0.5625, 0.125, 0.625, 0.09375, 0.625, 0.09375, 0.5625, 0.125, 0.0625, 0.125, 0.125, 0.09375, 0.125, 0.09375, 0.0625, 0.125, 0.5, 0.125, 0.5625, 0.09375, 0.5625, 0.09375, 0.5, 0.125, 0.9375, 0.1094, 1.0, 0.09375, 0.9375, 0.1094, 0.0, 0.125, 0.0625, 0.09375, 0.0625, 0.125, 0.4375, 0.125, 0.5, 0.09375, 0.5, 0.09375, 0.4375, 0.125, 0.875, 0.125, 0.9375, 0.09375, 0.9375, 0.09375, 0.875, 0.125, 0.375, 0.125, 0.4375, 0.09375, 0.4375, 0.09375, 0.375, 0.125, 0.8125, 0.125, 0.875, 0.09375, 0.875, 0.09375, 0.8125, 0.125, 0.3125, 0.125, 0.375, 0.09375, 0.375, 0.09375, 0.3125, 0.125, 0.75, 0.125, 0.8125, 0.09375, 0.8125, 0.09375, 0.75, 0.125, 0.25, 0.125, 0.3125, 0.09375, 0.3125, 0.09375, 0.25, 0.125, 0.6875, 0.125, 0.75, 0.09375, 0.75, 0.09375, 0.6875, 0.125, 0.1875, 0.125, 0.25, 0.09375, 0.25, 0.09375, 0.1875, 0.125, 0.625, 0.125, 0.6875, 0.09375, 0.6875, 0.09375, 0.625, 0.09375, 0.8125, 0.09375, 0.875, 0.0625, 0.875, 0.0625, 0.8125, 0.09375, 0.3125, 0.09375, 0.375, 0.0625, 0.375, 0.0625, 0.3125, 0.09375, 0.75, 0.09375, 0.8125, 0.0625, 0.8125, 0.0625, 0.75, 0.09375, 0.25, 0.09375, 0.3125, 0.0625, 0.3125, 0.0625, 0.25, 0.09375, 0.6875, 0.09375, 0.75, 0.0625, 0.75, 0.0625, 0.6875, 0.09375, 0.1875, 0.09375, 0.25, 0.0625, 0.25, 0.0625, 0.1875, 0.09375, 0.625, 0.09375, 0.6875, 0.0625, 0.6875, 0.0625, 0.625, 0.09375, 0.125, 0.09375, 0.1875, 0.0625, 0.1875, 0.0625, 0.125, 0.09375, 0.5625, 0.09375, 0.625, 0.0625, 0.625, 0.0625, 0.5625, 0.09375, 0.0625, 0.09375, 0.125, 0.0625, 0.125, 0.0625, 0.0625, 0.09375, 0.5, 0.09375, 0.5625, 0.0625, 0.5625, 0.0625, 0.5, 0.09375, 0.9375, 0.07812, 1.0, 0.0625, 0.9375, 0.07812, 0.0, 0.09375, 0.0625, 0.0625, 0.0625, 0.09375, 0.4375, 0.09375, 0.5, 0.0625, 0.5, 0.0625, 0.4375, 0.09375, 0.875, 0.09375, 0.9375, 0.0625, 0.9375, 0.0625, 0.875, 0.09375, 0.375, 0.09375, 0.4375, 0.0625, 0.4375, 0.0625, 0.375, 0.0625, 0.5625, 0.0625, 0.625, 0.03125, 0.625, 0.03125, 0.5625, 0.0625, 0.0625, 0.0625, 0.125, 0.03125, 0.125, 0.03125, 0.0625, 0.0625, 0.5, 0.0625, 0.5625, 0.03125, 0.5625, 0.03125, 0.5, 0.0625, 0.9375, 0.04687, 1.0, 0.03125, 0.9375, 0.04687, 0.0, 0.0625, 0.0625, 0.03125, 0.0625, 0.0625, 0.4375, 0.0625, 0.5, 0.03125, 0.5, 0.03125, 0.4375, 0.0625, 0.875, 0.0625, 0.9375, 0.03125, 0.9375, 0.03125, 0.875, 0.0625, 0.375, 0.0625, 0.4375, 0.03125, 0.4375, 0.03125, 0.375, 0.0625, 0.8125, 0.0625, 0.875, 0.03125, 0.875, 0.03125, 0.8125, 0.0625, 0.3125, 0.0625, 0.375, 0.03125, 0.375, 0.03125, 0.3125, 0.0625, 0.75, 0.0625, 0.8125, 0.03125, 0.8125, 0.03125, 0.75, 0.0625, 0.25, 0.0625, 0.3125, 0.03125, 0.3125, 0.03125, 0.25, 0.0625, 0.6875, 0.0625, 0.75, 0.03125, 0.75, 0.03125, 0.6875, 0.0625, 0.1875, 0.0625, 0.25, 0.03125, 0.25, 0.03125, 0.1875, 0.0625, 0.625, 0.0625, 0.6875, 0.03125, 0.6875, 0.03125, 0.625, 0.0625, 0.125, 0.0625, 0.1875, 0.03125, 0.1875, 0.03125, 0.125, 0.03125, 0.3125, 0.03125, 0.375, 0.0, 0.375, 0.0, 0.3125, 0.03125, 0.75, 0.03125, 0.8125, 0.0, 0.8125, 0.0, 0.75, 0.03125, 0.25, 0.03125, 0.3125, 0.0, 0.3125, 0.0, 0.25, 0.03125, 0.6875, 0.03125, 0.75, 0.0, 0.75, 0.0, 0.6875, 0.03125, 0.1875, 0.03125, 0.25, 0.0, 0.25, 0.0, 0.1875, 0.03125, 0.625, 0.03125, 0.6875, 0.0, 0.6875, 0.0, 0.625, 0.03125, 0.125, 0.03125, 0.1875, 0.0, 0.1875, 0.0, 0.125, 0.03125, 0.5625, 0.03125, 0.625, 0.0, 0.625, 0.0, 0.5625, 0.03125, 0.0625, 0.03125, 0.125, 0.0, 0.125, 0.0, 0.0625, 0.03125, 0.5, 0.03125, 0.5625, 0.0, 0.5625, 0.0, 0.5, 0.03125, 0.9375, 0.01562, 1.0, 0.0, 0.9375, 0.01562, 0.0, 0.03125, 0.0625, 0.0, 0.0625, 0.03125, 0.4375, 0.03125, 0.5, 0.0, 0.5, 0.0, 0.4375, 0.03125, 0.875, 0.03125, 0.9375, 0.0, 0.9375, 0.0, 0.875, 0.03125, 0.375, 0.03125, 0.4375, 0.0, 0.4375, 0.0, 0.375, 0.03125, 0.8125, 0.03125, 0.875, 0.0, 0.875, 0.0, 0.8125, 1.0, 0.0625, 1.0, 0.125, 0.9687, 0.125, 0.9688, 0.0625, 1.0, 0.5, 1.0, 0.5625, 0.9687, 0.5625, 0.9687, 0.5, 1.0, 0.9375, 0.9844, 1.0, 0.9688, 0.9375, 0.9844, 0.0, 1.0, 0.0625, 0.9688, 0.0625, 1.0, 0.4375, 1.0, 0.5, 0.9687, 0.5, 0.9687, 0.4375, 1.0, 0.875, 1.0, 0.9375, 0.9688, 0.9375, 0.9687, 0.875, 1.0, 0.375, 1.0, 0.4375, 0.9687, 0.4375, 0.9688, 0.375, 1.0, 0.8125, 1.0, 0.875, 0.9687, 0.875, 0.9687, 0.8125, 1.0, 0.3125, 1.0, 0.375, 0.9688, 0.375, 0.9687, 0.3125, 1.0, 0.75, 1.0, 0.8125, 0.9687, 0.8125, 0.9688, 0.75, 1.0, 0.25, 1.0, 0.3125, 0.9687, 0.3125, 0.9688, 0.25, 1.0, 0.6875, 1.0, 0.75, 0.9688, 0.75, 0.9687, 0.6875, 1.0, 0.1875, 1.0, 0.25, 0.9688, 0.25, 0.9687, 0.1875, 1.0, 0.625, 1.0, 0.6875, 0.9687, 0.6875, 0.9688, 0.625, 1.0, 0.125, 1.0, 0.1875, 0.9687, 0.1875, 0.9687, 0.125, 1.0, 0.5625, 1.0, 0.625, 0.9688, 0.625, 0.9687, 0.5625, 0.9688, 0.75, 0.9687, 0.8125, 0.9375, 0.8125, 0.9375, 0.75, 0.9688, 0.25, 0.9687, 0.3125, 0.9375, 0.3125, 0.9375, 0.25, 0.9687, 0.6875, 0.9688, 0.75, 0.9375, 0.75, 0.9375, 0.6875, 0.9687, 0.1875, 0.9688, 0.25, 0.9375, 0.25, 0.9375, 0.1875, 0.9688, 0.625, 0.9687, 0.6875, 0.9375, 0.6875, 0.9375, 0.625, 0.9687, 0.125, 0.9687, 0.1875, 0.9375, 0.1875, 0.9375, 0.125, 0.9687, 0.5625, 0.9688, 0.625, 0.9375, 0.625, 0.9375, 0.5625, 0.9688, 0.0625, 0.9687, 0.125, 0.9375, 0.125, 0.9375, 0.0625, 0.9687, 0.5, 0.9687, 0.5625, 0.9375, 0.5625, 0.9375, 0.5, 0.9688, 0.9375, 0.9531, 1.0, 0.9375, 0.9375, 0.9531, 0.0, 0.9688, 0.0625, 0.9375, 0.0625, 0.9687, 0.4375, 0.9687, 0.5, 0.9375, 0.5, 0.9375, 0.4375, 0.9687, 0.875, 0.9688, 0.9375, 0.9375, 0.9375, 0.9375, 0.875, 0.9688, 0.375, 0.9687, 0.4375, 0.9375, 0.4375, 0.9375, 0.375, 0.9687, 0.8125, 0.9687, 0.875, 0.9375, 0.875, 0.9375, 0.8125, 0.9687, 0.3125, 0.9688, 0.375, 0.9375, 0.375, 0.9375, 0.3125, 0.9375, 0.5, 0.9375, 0.5625, 0.9062, 0.5625, 0.9062, 0.5, 0.9375, 0.9375, 0.9219, 1.0, 0.9062, 0.9375, 0.9219, 0.0, 0.9375, 0.0625, 0.9062, 0.0625, 0.9375, 0.4375, 0.9375, 0.5, 0.9062, 0.5, 0.9062, 0.4375, 0.9375, 0.875, 0.9375, 0.9375, 0.9062, 0.9375, 0.9062, 0.875, 0.9375, 0.375, 0.9375, 0.4375, 0.9062, 0.4375, 0.9062, 0.375, 0.9375, 0.8125, 0.9375, 0.875, 0.9062, 0.875, 0.9062, 0.8125, 0.9375, 0.3125, 0.9375, 0.375, 0.9062, 0.375, 0.9062, 0.3125, 0.9375, 0.75, 0.9375, 0.8125, 0.9062, 0.8125, 0.9062, 0.75, 0.9375, 0.25, 0.9375, 0.3125, 0.9062, 0.3125, 0.9062, 0.25, 0.9375, 0.6875, 0.9375, 0.75, 0.9062, 0.75, 0.9062, 0.6875, 0.9375, 0.1875, 0.9375, 0.25, 0.9062, 0.25, 0.9062, 0.1875, 0.9375, 0.625, 0.9375, 0.6875, 0.9062, 0.6875, 0.9062, 0.625, 0.9375, 0.125, 0.9375, 0.1875, 0.9062, 0.1875, 0.9062, 0.125, 0.9375, 0.5625, 0.9375, 0.625, 0.9062, 0.625, 0.9062, 0.5625, 0.9375, 0.0625, 0.9375, 0.125, 0.9062, 0.125, 0.9062, 0.0625, 0.9062, 0.25, 0.9062, 0.3125, 0.875, 0.3125, 0.875, 0.25, 0.9062, 0.6875, 0.9062, 0.75, 0.875, 0.75, 0.875, 0.6875, 0.9062, 0.1875, 0.9062, 0.25, 0.875, 0.25, 0.875, 0.1875, 0.9062, 0.625, 0.9062, 0.6875, 0.875, 0.6875, 0.875, 0.625, 0.9062, 0.125, 0.9062, 0.1875, 0.875, 0.1875, 0.875, 0.125, 0.9062, 0.5625, 0.9062, 0.625, 0.875, 0.625, 0.875, 0.5625, 0.9062, 0.0625, 0.9062, 0.125, 0.875, 0.125, 0.875, 0.0625, 0.9062, 0.5, 0.9062, 0.5625, 0.875, 0.5625, 0.875, 0.5, 0.9062, 0.9375, 0.8906, 1.0, 0.875, 0.9375, 0.8906, 0.0, 0.9062, 0.0625, 0.875, 0.0625, 0.9062, 0.4375, 0.9062, 0.5, 0.875, 0.5, 0.875, 0.4375, 0.9062, 0.875, 0.9062, 0.9375, 0.875, 0.9375, 0.875, 0.875, 0.9062, 0.375, 0.9062, 0.4375, 0.875, 0.4375, 0.875, 0.375, 0.9062, 0.8125, 0.9062, 0.875, 0.875, 0.875, 0.875, 0.8125, 0.9062, 0.3125, 0.9062, 0.375, 0.875, 0.375, 0.875, 0.3125, 0.9062, 0.75, 0.9062, 0.8125, 0.875, 0.8125, 0.875, 0.75, 0.8594, 0.0, 0.875, 0.0625, 0.8438, 0.0625, 0.875, 0.4375, 0.875, 0.5, 0.8437, 0.5, 0.8437, 0.4375, 0.875, 0.875, 0.875, 0.9375, 0.8438, 0.9375, 0.8438, 0.875, 0.875, 0.375, 0.875, 0.4375, 0.8437, 0.4375, 0.8438, 0.375, 0.875, 0.8125, 0.875, 0.875, 0.8438, 0.875, 0.8437, 0.8125, 0.875, 0.3125, 0.875, 0.375, 0.8438, 0.375, 0.8437, 0.3125, 0.875, 0.75, 0.875, 0.8125, 0.8437, 0.8125, 0.8438, 0.75, 0.875, 0.25, 0.875, 0.3125, 0.8437, 0.3125, 0.8438, 0.25, 0.875, 0.6875, 0.875, 0.75, 0.8438, 0.75, 0.8437, 0.6875, 0.875, 0.1875, 0.875, 0.25, 0.8438, 0.25, 0.8437, 0.1875, 0.875, 0.625, 0.875, 0.6875, 0.8437, 0.6875, 0.8438, 0.625, 0.875, 0.125, 0.875, 0.1875, 0.8437, 0.1875, 0.8438, 0.125, 0.875, 0.5625, 0.875, 0.625, 0.8438, 0.625, 0.8437, 0.5625, 0.875, 0.0625, 0.875, 0.125, 0.8438, 0.125, 0.8438, 0.0625, 0.875, 0.5, 0.875, 0.5625, 0.8437, 0.5625, 0.8437, 0.5, 0.875, 0.9375, 0.8594, 1.0, 0.8438, 0.9375, 0.8437, 0.1875, 0.8438, 0.25, 0.8125, 0.25, 0.8125, 0.1875, 0.8438, 0.625, 0.8437, 0.6875, 0.8125, 0.6875, 0.8125, 0.625, 0.8438, 0.125, 0.8437, 0.1875, 0.8125, 0.1875, 0.8125, 0.125, 0.8437, 0.5625, 0.8438, 0.625, 0.8125, 0.625, 0.8125, 0.5625, 0.8438, 0.0625, 0.8438, 0.125, 0.8125, 0.125, 0.8125, 0.0625, 0.8437, 0.5, 0.8437, 0.5625, 0.8125, 0.5625, 0.8125, 0.5, 0.8438, 0.9375, 0.8281, 1.0, 0.8125, 0.9375, 0.8281, 0.0, 0.8438, 0.0625, 0.8125, 0.0625, 0.8437, 0.4375, 0.8437, 0.5, 0.8125, 0.5, 0.8125, 0.4375, 0.8438, 0.875, 0.8438, 0.9375, 0.8125, 0.9375, 0.8125, 0.875, 0.8438, 0.375, 0.8437, 0.4375, 0.8125, 0.4375, 0.8125, 0.375, 0.8437, 0.8125, 0.8438, 0.875, 0.8125, 0.875, 0.8125, 0.8125, 0.8437, 0.3125, 0.8438, 0.375, 0.8125, 0.375, 0.8125, 0.3125, 0.8438, 0.75, 0.8437, 0.8125, 0.8125, 0.8125, 0.8125, 0.75, 0.8438, 0.25, 0.8437, 0.3125, 0.8125, 0.3125, 0.8125, 0.25, 0.8437, 0.6875, 0.8438, 0.75, 0.8125, 0.75, 0.8125, 0.6875, 0.8125, 0.875, 0.8125, 0.9375, 0.7812, 0.9375, 0.7812, 0.875, 0.8125, 0.375, 0.8125, 0.4375, 0.7812, 0.4375, 0.7812, 0.375, 0.8125, 0.8125, 0.8125, 0.875, 0.7812, 0.875, 0.7812, 0.8125, 0.8125, 0.3125, 0.8125, 0.375, 0.7812, 0.375, 0.7812, 0.3125, 0.8125, 0.75, 0.8125, 0.8125, 0.7812, 0.8125, 0.7812, 0.75, 0.8125, 0.25, 0.8125, 0.3125, 0.7812, 0.3125, 0.7812, 0.25, 0.8125, 0.6875, 0.8125, 0.75, 0.7812, 0.75, 0.7812, 0.6875, 0.8125, 0.1875, 0.8125, 0.25, 0.7812, 0.25, 0.7812, 0.1875, 0.8125, 0.625, 0.8125, 0.6875, 0.7812, 0.6875, 0.7812, 0.625, 0.8125, 0.125, 0.8125, 0.1875, 0.7812, 0.1875, 0.7812, 0.125, 0.8125, 0.5625, 0.8125, 0.625, 0.7812, 0.625, 0.7812, 0.5625, 0.8125, 0.0625, 0.8125, 0.125, 0.7812, 0.125, 0.7812, 0.0625, 0.8125, 0.5, 0.8125, 0.5625, 0.7812, 0.5625, 0.7812, 0.5, 0.8125, 0.9375, 0.7969, 1.0, 0.7812, 0.9375, 0.7969, 0.0, 0.8125, 0.0625, 0.7812, 0.0625, 0.8125, 0.4375, 0.8125, 0.5, 0.7812, 0.5, 0.7812, 0.4375, 0.7812, 0.625, 0.7812, 0.6875, 0.75, 0.6875, 0.75, 0.625, 0.7812, 0.125, 0.7812, 0.1875, 0.75, 0.1875, 0.75, 0.125, 0.7812, 0.5625, 0.7812, 0.625, 0.75, 0.625, 0.75, 0.5625, 0.7812, 0.0625, 0.7812, 0.125, 0.75, 0.125, 0.75, 0.0625, 0.7812, 0.5, 0.7812, 0.5625, 0.75, 0.5625, 0.75, 0.5, 0.7812, 0.9375, 0.7656, 1.0, 0.75, 0.9375, 0.7656, 0.0, 0.7812, 0.0625, 0.75, 0.0625, 0.7812, 0.4375, 0.7812, 0.5, 0.75, 0.5, 0.75, 0.4375, 0.7812, 0.875, 0.7812, 0.9375, 0.75, 0.9375, 0.75, 0.875, 0.7812, 0.375, 0.7812, 0.4375, 0.75, 0.4375, 0.75, 0.375, 0.7812, 0.8125, 0.7812, 0.875, 0.75, 0.875, 0.75, 0.8125, 0.7812, 0.3125, 0.7812, 0.375, 0.75, 0.375, 0.75, 0.3125, 0.7812, 0.75, 0.7812, 0.8125, 0.75, 0.8125, 0.75, 0.75, 0.7812, 0.25, 0.7812, 0.3125, 0.75, 0.3125, 0.75, 0.25, 0.7812, 0.6875, 0.7812, 0.75, 0.75, 0.75, 0.75, 0.6875, 0.7812, 0.1875, 0.7812, 0.25, 0.75, 0.25, 0.75, 0.1875])
me_sphere.materials.append(mat_ball)
me_sphere.update()

# ---- curves / text
cu_beziercircle = bpy.data.curves.new('BezierCircle', 'CURVE')
cu_beziercircle.dimensions = '3D'
_sp = cu_beziercircle.splines.new('BEZIER'); _sp.bezier_points.add(3)
_sp.bezier_points.foreach_set('co', [-1.0, 0.0, 0.0, 0.0, 1.0, 0.0, 1.0, 0.0, 0.0, 0.0, -1.0, 0.0])
_sp.bezier_points.foreach_set('handle_left', [-1.0, -0.5521, 0.0, -0.5521, 1.0, 0.0, 1.0, 0.5521, 0.0, 0.5521, -1.0, 0.0])
_sp.bezier_points.foreach_set('handle_right', [-1.0, 0.5521, 0.0, 0.5521, 1.0, 0.0, 1.0, -0.5521, 0.0, -0.5521, -1.0, 0.0])
for _p, _l, _r in zip(_sp.bezier_points, ['AUTO', 'AUTO', 'AUTO', 'AUTO'], ['AUTO', 'AUTO', 'AUTO', 'AUTO']): _p.handle_left_type = _l; _p.handle_right_type = _r
_sp.order_u = 0
_sp.order_v = 0
_sp.resolution_u = 27
_sp.use_cyclic_u = True
cu_beziercircle.materials.append(mat_blue_ribon)
cu_beziercircle.use_path = True
cu_beziercircle.extrude = 0.27
cu_beziercircle.resolution_u = 27
cu_beziercircle.fill_mode = 'FULL'
cu_nurbspath_001 = bpy.data.curves.new('NurbsPath.001', 'CURVE')
cu_nurbspath_001.dimensions = '3D'
_sp = cu_nurbspath_001.splines.new('NURBS'); _sp.points.add(8)
_sp.points.foreach_set('co', [-0.02773, -0.07239, 0.03506, 1.0, -0.2057, -0.4808, -0.0172, 1.0, -0.3224, -0.9008, -0.1445, 1.0, -0.2317, -1.419, -0.1852, 1.0, -0.6286, -1.52, -0.1464, 1.0, -0.7013, -1.044, -0.02721, 1.0, -0.4691, -0.6095, 0.01775, 1.0, -0.002747, 0.0165, -0.009271, 1.0, 0.0, 0.0, 0.0, 1.0])
_sp.order_u = 2
_sp.order_v = 0
_sp.use_endpoint_u = True
cu_nurbspath_001.materials.append(mat_blue_ribon)
cu_nurbspath_001.use_path = True
cu_nurbspath_001.offset = -0.07
cu_nurbspath_001.extrude = 0.18
cu_nurbspath_001.resolution_u = 19
cu_nurbspath_001.fill_mode = 'FULL'
cu_nurbspath_001.twist_mode = 'TANGENT'
cu_nurbspath_001.twist_smooth = 0.05
cu_nurbspath_002 = bpy.data.curves.new('NurbsPath.002', 'CURVE')
cu_nurbspath_002.dimensions = '3D'
_sp = cu_nurbspath_002.splines.new('NURBS'); _sp.points.add(35)
_sp.points.foreach_set('co', [-0.8648, -0.7137, 0.8352, 1.0, -0.5535, -0.7773, 0.6856, 1.0, -0.02773, -0.07239, 0.03506, 1.0, 0.3376, 0.7386, -0.2963, 1.0, 0.3376, 0.7386, -0.2963, 1.0, -0.02773, -0.07239, 0.03506, 1.0, -0.5535, -0.7773, 0.6856, 1.0, -0.8648, -0.7137, 0.8352, 1.0, -0.5535, -0.7773, 0.6856, 1.0, -0.02773, -0.07239, 0.03506, 1.0, 0.399, 0.584, 0.8536, 1.0, 0.399, 0.584, 0.8536, 1.0, 0.399, 0.584, 0.8536, 1.0, 0.1418, 0.9237, 0.9106, 1.0, 0.399, 0.584, 0.8536, 1.0, -0.02773, -0.07239, 0.03506, 1.0, -0.5535, -0.7773, 0.6856, 1.0, -0.8648, -0.7137, 0.8352, 1.0, -0.5535, -0.7773, 0.6856, 1.0, -0.02773, -0.07239, 0.03506, 1.0, -0.3568, -0.7149, 0.04923, 1.0, -0.3394, -1.094, -0.06718, 1.0, -0.3394, -1.094, -0.06718, 1.0, -0.3394, -1.094, -0.06718, 1.0, -0.3394, -1.094, -0.06718, 1.0, -0.3394, -1.094, -0.06718, 1.0, -0.2317, -1.419, -0.1852, 1.0, -0.2317, -1.419, -0.1852, 1.0, -0.2317, -1.419, -0.1852, 1.0, -0.6286, -1.52, -0.1464, 1.0, -0.7013, -1.044, -0.02721, 1.0, -0.4691, -0.6095, 0.01775, 1.0, -0.002747, 0.0165, -0.009271, 1.0, -0.002747, 0.0165, -0.009271, 1.0, -0.002747, 0.0165, -0.009271, 1.0, 0.0, 0.0, 0.0, 1.0])
_sp.order_u = 2
_sp.order_v = 0
_sp.use_endpoint_u = True
cu_nurbspath_002.materials.append(mat_blue_ribon)
cu_nurbspath_002.use_path = True
cu_nurbspath_002.offset = -0.07
cu_nurbspath_002.extrude = 0.18
cu_nurbspath_002.resolution_u = 19
cu_nurbspath_002.fill_mode = 'FULL'
cu_nurbspath_002.twist_mode = 'TANGENT'
cu_nurbspath_003 = bpy.data.curves.new('NurbsPath.003', 'CURVE')
cu_nurbspath_003.dimensions = '3D'
_sp = cu_nurbspath_003.splines.new('NURBS'); _sp.points.add(35)
_sp.points.foreach_set('co', [-0.8648, -0.7137, 0.8352, 1.0, -0.5535, -0.7773, 0.6856, 1.0, -0.02773, -0.07239, 0.03506, 1.0, 0.3376, 0.7386, -0.2963, 1.0, 0.3376, 0.7386, -0.2963, 1.0, -0.02773, -0.07239, 0.03506, 1.0, -0.5535, -0.7773, 0.6856, 1.0, -0.8648, -0.7137, 0.8352, 1.0, -0.5535, -0.7773, 0.6856, 1.0, -0.02773, -0.07239, 0.03506, 1.0, 0.399, 0.584, 0.8536, 1.0, 0.399, 0.584, 0.8536, 1.0, 0.399, 0.584, 0.8536, 1.0, 0.1418, 0.9237, 0.9106, 1.0, 0.399, 0.584, 0.8536, 1.0, -0.02773, -0.07239, 0.03506, 1.0, -0.5535, -0.7773, 0.6856, 1.0, -0.8648, -0.7137, 0.8352, 1.0, -0.5535, -0.7773, 0.6856, 1.0, -0.02773, -0.07239, 0.03506, 1.0, -0.3568, -0.7149, 0.04923, 1.0, -0.3394, -1.094, -0.06718, 1.0, -0.3394, -1.094, -0.06718, 1.0, -0.3394, -1.094, -0.06718, 1.0, -0.3394, -1.094, -0.06718, 1.0, -0.3394, -1.094, -0.06718, 1.0, -0.2317, -1.419, -0.1852, 1.0, -0.2317, -1.419, -0.1852, 1.0, -0.2317, -1.419, -0.1852, 1.0, -0.6286, -1.52, -0.1464, 1.0, -0.7013, -1.044, -0.02721, 1.0, -0.4691, -0.6095, 0.01775, 1.0, -0.002747, 0.0165, -0.009271, 1.0, -0.002747, 0.0165, -0.009271, 1.0, -0.002747, 0.0165, -0.009271, 1.0, 0.0, 0.0, 0.0, 1.0])
_sp.order_u = 2
_sp.order_v = 0
_sp.use_endpoint_u = True
cu_nurbspath_003.materials.append(mat_blue_ribon_001)
cu_nurbspath_003.use_path = True
cu_nurbspath_003.offset = -0.07
cu_nurbspath_003.extrude = 0.18
cu_nurbspath_003.resolution_u = 19
cu_nurbspath_003.fill_mode = 'FULL'
cu_nurbspath_003.twist_mode = 'TANGENT'
cu_nurbspath_004 = bpy.data.curves.new('NurbsPath.004', 'CURVE')
cu_nurbspath_004.dimensions = '3D'
_sp = cu_nurbspath_004.splines.new('NURBS'); _sp.points.add(8)
_sp.points.foreach_set('co', [-0.02773, -0.07239, 0.03506, 1.0, -0.2057, -0.4808, -0.0172, 1.0, -0.3224, -0.9008, -0.1445, 1.0, -0.2317, -1.419, -0.1852, 1.0, -0.6286, -1.52, -0.1464, 1.0, -0.7013, -1.044, -0.02721, 1.0, -0.4691, -0.6095, 0.01775, 1.0, -0.002747, 0.0165, -0.009271, 1.0, 0.0, 0.0, 0.0, 1.0])
_sp.order_u = 2
_sp.order_v = 0
_sp.use_endpoint_u = True
cu_nurbspath_004.materials.append(mat_blue_ribon_001)
cu_nurbspath_004.use_path = True
cu_nurbspath_004.offset = -0.07
cu_nurbspath_004.extrude = 0.18
cu_nurbspath_004.resolution_u = 19
cu_nurbspath_004.fill_mode = 'FULL'
cu_nurbspath_004.twist_mode = 'TANGENT'
cu_nurbspath_004.twist_smooth = 0.05
cu_beziercircle_001 = bpy.data.curves.new('BezierCircle.001', 'CURVE')
cu_beziercircle_001.dimensions = '3D'
_sp = cu_beziercircle_001.splines.new('BEZIER'); _sp.bezier_points.add(3)
_sp.bezier_points.foreach_set('co', [-1.0, 0.0, 0.0, 0.0, 1.0, 0.0, 1.0, 0.0, 0.0, 0.0, -1.0, 0.0])
_sp.bezier_points.foreach_set('handle_left', [-1.0, -0.5521, 0.0, -0.5521, 1.0, 0.0, 1.0, 0.5521, 0.0, 0.5521, -1.0, 0.0])
_sp.bezier_points.foreach_set('handle_right', [-1.0, 0.5521, 0.0, 0.5521, 1.0, 0.0, 1.0, -0.5521, 0.0, -0.5521, -1.0, 0.0])
for _p, _l, _r in zip(_sp.bezier_points, ['AUTO', 'AUTO', 'AUTO', 'AUTO'], ['AUTO', 'AUTO', 'AUTO', 'AUTO']): _p.handle_left_type = _l; _p.handle_right_type = _r
_sp.order_u = 0
_sp.order_v = 0
_sp.resolution_u = 27
_sp.use_cyclic_u = True
cu_beziercircle_001.materials.append(mat_blue_ribon_001)
cu_beziercircle_001.use_path = True
cu_beziercircle_001.extrude = 0.27
cu_beziercircle_001.resolution_u = 27
cu_beziercircle_001.fill_mode = 'FULL'

# ---- objects
ob_box_head = bpy.data.objects.new('Box head', me_cube_002)
ob_box_body = bpy.data.objects.new('Box Body', me_cube_001)
ob_sun = bpy.data.objects.new('Sun', light_sun)
ob_elbow_joint = bpy.data.objects.new('Elbow Joint', me_elbow_joint)
ob_sphere = bpy.data.objects.new('Sphere', me_sphere)
ob_beziercircle = bpy.data.objects.new('BezierCircle', cu_beziercircle)
ob_nurbspath = bpy.data.objects.new('NurbsPath', cu_nurbspath_001)
ob_nurbspath_001 = bpy.data.objects.new('NurbsPath.001', cu_nurbspath_002)
ob_nurbspath_002 = bpy.data.objects.new('NurbsPath.002', cu_nurbspath_003)
ob_nurbspath_003 = bpy.data.objects.new('NurbsPath.003', cu_nurbspath_004)
ob_beziercircle_001 = bpy.data.objects.new('BezierCircle.001', cu_beziercircle_001)

# ---- transforms, parenting, visibility, modifiers, constraints
ob_box_head.location = (0.0, 0.0, 1.051)
ob_box_head.scale = (1.073, 1.073, 1.073)
_m = ob_box_head.modifiers.new('Solidify', 'SOLIDIFY')
_m.thickness = 0.05
ob_box_body.location = (0.0, 0.0, 1.001)
_m = ob_box_body.modifiers.new('Solidify', 'SOLIDIFY')
_m.thickness = 0.04
ob_sun.location = (0.0, -4.623, 4.143)
ob_sun.rotation_euler = (1.051, -0.0, 0.0)
ob_elbow_joint.location = (-0.007852, -0.9171, 0.7467)
ob_elbow_joint.rotation_euler = (0.0, -0.0, -1.792)
ob_elbow_joint.scale = (0.05981, 0.05981, 0.05981)
ob_sphere.location = (0.003075, -1.957, 0.3143)
ob_sphere.scale = (-0.1112, -0.1112, -0.1112)
_m = ob_sphere.modifiers.new('Smooth', 'SMOOTH')
_m.factor = -10.0
ob_beziercircle.location = (0.002031, -0.001623, 2.095)
ob_beziercircle.rotation_euler = (1.595, -0.0, -10.6)
ob_beziercircle.scale = (0.3241, 0.1449, 0.3234)
_m = ob_beziercircle.modifiers.new('Solidify', 'SOLIDIFY')
_m.thickness = 0.06
ob_nurbspath.location = (0.05762, 0.004181, 2.227)
ob_nurbspath.rotation_euler = (-1.505, -0.9662, 0.2954)
_m = ob_nurbspath.modifiers.new('Solidify', 'SOLIDIFY')
_m.thickness = 0.02
_m = ob_nurbspath.modifiers.new('Smooth', 'SMOOTH')
ob_nurbspath_001.location = (-0.06983, -0.02155, 2.227)
ob_nurbspath_001.rotation_euler = (1.637, -2.175, 0.3551)
_m = ob_nurbspath_001.modifiers.new('Solidify', 'SOLIDIFY')
ob_nurbspath_002.location = (-0.01203, 0.06128, 2.227)
ob_nurbspath_002.rotation_euler = (-1.505, -0.9662, 1.828)
_m = ob_nurbspath_002.modifiers.new('Solidify', 'SOLIDIFY')
ob_nurbspath_003.location = (0.001089, -0.06808, 2.227)
ob_nurbspath_003.rotation_euler = (-1.505, -0.9662, -1.373)
_m = ob_nurbspath_003.modifiers.new('Solidify', 'SOLIDIFY')
_m.thickness = 0.02
_m = ob_nurbspath_003.modifiers.new('Smooth', 'SMOOTH')
ob_beziercircle_001.location = (0.0007588, -0.01219, 2.095)
ob_beziercircle_001.rotation_euler = (1.595, -0.0, -12.26)
ob_beziercircle_001.scale = (0.3241, 0.1449, 0.3234)
_m = ob_beziercircle_001.modifiers.new('Solidify', 'SOLIDIFY')
_m.thickness = 0.06

# ---- collection membership
col_collection.objects.link(ob_box_head)
col_collection.objects.link(ob_box_body)
col_collection.objects.link(ob_sun)
col_collection.objects.link(ob_elbow_joint)
col_collection.objects.link(ob_sphere)
col_collection.objects.link(ob_beziercircle)
col_collection.objects.link(ob_nurbspath)
col_collection.objects.link(ob_nurbspath_001)
col_collection.objects.link(ob_nurbspath_002)
col_collection.objects.link(ob_nurbspath_003)
col_collection.objects.link(ob_beziercircle_001)

# ---- scene / render settings (as saved in the file)
scene.frame_start = 1; scene.frame_end = 250; scene.frame_set(1)
scene.render.engine = 'BLENDER_EEVEE_NEXT'
scene.cycles.sampling_pattern = 'TABULATED_SOBOL'
scene.cycles.use_light_tree = False
scene.view_settings.view_transform = 'Filmic'
bpy.context.view_layer.update()

# ---- added for rendering (the .blend has no active camera): camera
cam_auto = bpy.data.cameras.new('AutoCamera')
cam_auto.lens = 50.0
cam_auto.sensor_width = 36.0
cam_auto.clip_end = 1000.0
ob_auto_camera = bpy.data.objects.new('AutoCamera', cam_auto)
scene.collection.objects.link(ob_auto_camera)
ob_auto_camera.location = (10.2398, -12.2265, 10.2422)
ob_auto_camera.rotation_euler = (1.09748, -7.21219e-08, 0.694738)
scene.camera = ob_auto_camera
bpy.context.view_layer.update()
